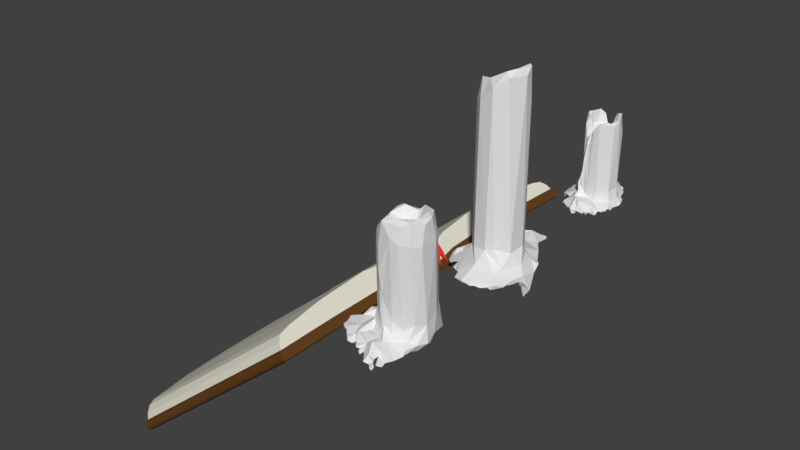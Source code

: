 # Source: SavePoint.blend  (saved by Blender 2.79.0; exported with 4.5.12 LTS)
import bpy
from mathutils import Matrix  # noqa: F401  (used for matrix-valued properties, if any)

bpy.ops.wm.read_factory_settings(use_empty=True)
scene = bpy.context.scene
scene.name = 'Scene'

# ---- collections
col_collection_1 = bpy.data.collections.new('Collection 1'); scene.collection.children.link(col_collection_1)

# ---- materials (node trees are filled in below, after node groups)
mat_book_white = bpy.data.materials.new('Book White')
mat_book_white.alpha_threshold = 0.0
mat_book_white.use_transparent_shadow = False
mat_book_white.diffuse_color = (0.8, 0.7779, 0.6541, 1.0)
mat_book_white.roughness = 0.5
mat_book_white.line_color = (0.0, 0.0, 0.0, 1.0)
mat_red_bookmark = bpy.data.materials.new('Red Bookmark')
mat_red_bookmark.alpha_threshold = 0.0
mat_red_bookmark.use_transparent_shadow = False
mat_red_bookmark.diffuse_color = (0.8, 0.04617, 0.03058, 1.0)
mat_red_bookmark.roughness = 0.5
mat_cover = bpy.data.materials.new('Cover')
mat_cover.alpha_threshold = 0.0
mat_cover.use_transparent_shadow = False
mat_cover.diffuse_color = (0.1282, 0.05448, 0.01491, 1.0)
mat_cover.roughness = 0.5
mat_frontcoverdetail = bpy.data.materials.new('FrontCoverDetail')
mat_frontcoverdetail.alpha_threshold = 0.0
mat_frontcoverdetail.use_transparent_shadow = False
mat_frontcoverdetail.diffuse_color = (0.8, 0.3796, 0.139, 1.0)
mat_frontcoverdetail.roughness = 0.5

# ---- material node trees

# ---- world
world_world = bpy.data.worlds.new('World'); scene.world = world_world
world_world.color = (0.05088, 0.05088, 0.05088)
world_world.use_sun_shadow = False
world_world.sun_shadow_jitter_overblur = 0.0
world_world.cycles.sampling_method = 'MANUAL'

# ---- meshes
me_cylinder_002 = bpy.data.meshes.new('Cylinder.002')
me_cylinder_002.from_pydata([(-0.02804, 0.1973, 0.09853), (-0.01658, 0.2261, 0.08661), (-0.2202, 0.356, -0.2478), (-0.09893, -0.3297, -0.2063), (-0.02967, 0.2094, -0.1974), (-0.2944, 0.2025, -0.2428), (-0.08752, -0.1535, 0.1138), (-0.1144, 0.3943, -0.2133), (-0.0372, 0.2229, -0.1024), (-0.1615, 0.4947, -0.2734), (-0.05647, 0.245, -0.1834), (-0.2772, 0.1696, -0.2597), (-0.4325, -0.0004631, -0.2823), (-0.3779, -0.105, -0.2738), (-0.2689, 0.3107, -0.2533), (-0.3033, 0.1599, -0.2482), (-0.02178, -0.4428, -0.252), (-0.432, 0.08334, -0.282), (-0.2812, 0.2263, -0.2478), (-0.007508, 0.3846, -0.2117), (0.0001664, 0.4889, -0.2524), (-0.1224, -0.2177, -0.1016), (-0.2883, 0.1178, -0.2549), (-0.1068, -0.1596, 0.0666), (-0.1549, 0.1731, -0.2098), (-0.3916, -0.0909, -0.2564), (-0.1851, -0.1966, -0.2195), (0.06191, -0.2144, -0.2178), (-0.1696, -0.1159, -0.2139), (0.03638, 0.4434, -0.2495), (-0.1189, -0.1938, -0.1211), (-0.1116, -0.2056, -0.06668), (-0.4452, 0.04648, -0.2789), (-0.1491, -0.2738, -0.2137), (-0.03492, -0.3705, -0.2098), (-0.198, 0.3912, -0.2577), (-0.1589, -0.1977, -0.141), (-0.3179, 0.07812, -0.215), (-0.1317, 0.5223, -0.2929), (-0.2225, -0.1243, -0.2173), (-0.1022, -0.2077, -0.001561), (-0.3446, 0.1084, -0.2499), (-0.1421, -0.212, -0.1875), (-0.06181, -0.1853, 0.08113), (-0.08616, -0.1918, -0.03671), (-0.0777, -0.2167, -0.2173), (-0.1253, -0.1312, 0.1081), (-0.1656, 0.516, -0.2483), (-0.3688, 0.007465, -0.2678), (-0.01087, 0.2106, -0.07104), (0.1552, 0.2305, -0.2409), (-0.05806, 0.2589, -0.2044), (-0.04727, 0.1976, -0.04555), (-0.05308, 0.2202, -0.1514), (-0.1662, 0.4565, -0.2484), (-0.0893, -0.1886, 0.08559), (-0.1471, -0.1631, -0.1654), (-0.0436, 0.2243, -0.03908), (0.2752, 0.03333, -0.2485), (-0.03625, -0.1248, 0.1376), (0.2478, 0.1173, -0.2434), (-0.3542, -0.001939, -0.2519), (-0.2474, -0.3191, -0.2432), (-0.2702, -0.1644, -0.2524), (-0.2497, -0.2405, -0.2548), (0.1288, -0.08383, 0.2092), (-0.1379, -0.006495, 0.1628), (0.2316, 0.009853, -0.2205), (0.2081, 0.101, -0.2232), (-0.2022, -0.02551, -0.186), (0.1301, -0.05015, 0.1834), (0.04344, -0.1924, 0.2024), (0.09853, 0.1798, -0.2092), (-0.1961, 0.04235, 0.216), (0.02583, 0.1963, 0.1318), (-0.2392, -0.02248, -0.2123), (-0.3215, -0.05173, -0.2546), (0.1773, -0.3662, -0.2636), (0.05734, 0.1637, 0.2231), (-0.3074, -0.06705, -0.2334), (-0.07476, 0.1813, 0.1702), (0.2034, 0.1453, -0.2473), (-0.07823, 0.1848, -0.1636), (0.2477, 0.08963, -0.2681), (0.2756, -0.006941, -0.2544), (0.08468, 0.4249, -0.2485), (0.1169, 0.09302, 0.2352), (-0.008875, 0.01738, 0.1213), (-0.3296, -0.1391, -0.2496), (-0.08467, 0.488, -0.2685), (-0.08831, 0.508, -0.3011), (-0.1419, 0.4912, -0.2951), (-0.116, 0.4986, -0.2818), (0.1286, 0.05894, 0.1601), (-0.03933, 0.5206, -0.2601), (-0.1316, -0.08067, 0.2192), (-0.08844, -0.07434, 0.1491), (-0.1229, 0.06413, 0.1707), (-0.2521, -0.1936, -0.2508), (0.05196, -0.1057, 0.1257), (0.2488, -0.1532, -0.2632), (-0.2435, 0.08167, -0.2151), (-0.03831, -0.197, -0.2113), (-0.09212, -0.1849, -0.1858), (-0.3178, 0.1254, -0.2488), (-0.3479, -0.1399, -0.269), (0.02109, 0.1496, 0.1599), (0.1786, -0.1018, -0.1735), (0.2012, 0.03696, -0.1629), (0.2358, -0.2168, -0.2483), (0.2479, -0.09253, -0.256), (0.2312, -0.3043, -0.2488), (-0.2366, 0.02027, -0.2199), (0.1459, 0.329, -0.2493), (-0.1216, -0.4246, -0.2471), (0.2631, -0.02478, -0.2573), (0.2043, -0.1081, -0.2227), (0.2251, -0.2685, -0.249), (0.1184, -0.4083, -0.248), (0.2427, -0.1857, -0.2487), (-0.01748, 0.4961, -0.2443), (-0.08154, 0.4899, -0.2311), (0.2383, -0.2426, -0.2538), (0.1225, -0.3294, -0.224), (-0.06397, -0.4549, -0.2717), (0.08613, -0.4089, -0.2672), (-0.255, -0.3442, -0.2543), (-0.1506, -0.4134, -0.2546), (0.1853, -0.318, -0.2468), (0.0835, -0.4354, -0.2461), (0.124, 0.3485, -0.2523), (0.06076, -0.4376, -0.2586), (0.1767, -0.3762, -0.2367), (0.07313, -0.1889, -0.1752), (-0.2227, -0.3626, -0.2486), (-0.0875, -0.4556, -0.2469), (-0.3768, 0.1159, -0.2685), (-0.0273, -0.4347, -0.2665), (-0.06542, 0.1927, 0.005132), (-0.04007, 0.1519, 0.1536), (0.1541, 0.1293, -0.1793), (0.1831, 0.08631, 0.1395), (0.1161, -0.1642, 0.2101), (-0.006437, -0.1945, 0.1796), (0.02778, -0.1466, 0.2013), (-0.1037, 0.5018, -0.2471), (-0.1915, -0.02461, 0.2329), (-0.1662, -0.1067, 0.182), (-0.1388, -0.1509, -0.09095), (0.1741, -0.09383, 0.199), (0.142, 0.01691, 0.2167), (-0.02927, 0.4979, -0.2544), (-0.112, 0.09618, 0.2384), (-0.1466, -0.001342, 0.2371), (0.0657, -0.1332, 0.1705), (0.09583, 0.1763, 0.2037), (0.1186, -0.1374, 0.2212), (-0.1393, 0.1471, 0.23), (-0.1782, 0.5014, -0.2613), (0.146, 0.1057, 0.2425), (-0.197, 0.05503, -0.1883), (-0.1446, 0.1428, -0.1656), (-0.0697, 0.1405, 0.2131), (0.1943, -0.01873, 0.2191), (-0.1578, 0.506, -0.2859), (-0.01976, 0.01725, 0.1259), (-0.01766, 0.01715, 0.1834), (-0.01513, 0.01683, 0.1259)], [], [(41, 101, 104), (152, 162, 157), (51, 4, 72), (10, 4, 51), (39, 26, 28), (130, 120, 50), (105, 88, 13), (28, 69, 75), (136, 17, 32), (25, 76, 13), (72, 50, 51), (15, 104, 101), (157, 160, 73), (61, 37, 32), (160, 24, 101), (50, 81, 113), (7, 24, 51), (139, 74, 0), (98, 64, 62), (24, 15, 101), (59, 143, 144), (65, 144, 156), (143, 59, 43), (153, 66, 97), (128, 117, 109), (68, 108, 67), (56, 28, 42), (27, 133, 102), (3, 33, 114), (34, 3, 16), (150, 86, 93), (19, 7, 51), (35, 2, 7), (110, 67, 116), (140, 108, 68), (72, 68, 81), (68, 67, 60), (113, 130, 50), (116, 27, 128), (83, 60, 58), (91, 164, 38), (107, 27, 116), (144, 154, 59), (52, 57, 8), (46, 23, 6), (140, 68, 72), (60, 67, 58), (43, 40, 44), (54, 47, 158), (88, 39, 25), (99, 59, 154), (57, 49, 8), (31, 40, 148), (7, 121, 54), (5, 15, 24), (32, 12, 61), (37, 101, 41), (112, 79, 75), (95, 147, 46), (79, 76, 25), (36, 56, 42), (102, 44, 103), (6, 59, 96), (98, 62, 26), (96, 95, 46), (14, 5, 2), (103, 36, 42), (44, 102, 43), (120, 19, 50), (76, 79, 112), (47, 164, 158), (51, 24, 53), (5, 14, 18), (112, 37, 76), (55, 23, 40), (26, 42, 28), (48, 61, 12), (160, 75, 69), (39, 79, 25), (1, 74, 57), (148, 40, 23), (93, 87, 99), (0, 1, 138), (157, 161, 160), (25, 13, 88), (76, 37, 61), (106, 74, 139), (40, 43, 55), (101, 112, 160), (55, 43, 6), (24, 160, 161), (103, 30, 36), (137, 135, 124), (10, 53, 4), (148, 36, 21), (111, 117, 128), (103, 42, 33), (43, 59, 6), (131, 129, 16), (136, 32, 37), (98, 39, 63), (16, 3, 135), (53, 24, 82), (120, 121, 19), (77, 128, 123), (155, 74, 78), (56, 148, 28), (120, 130, 29), (118, 34, 129), (126, 134, 62), (45, 103, 33), (54, 35, 7), (132, 123, 118), (3, 114, 135), (8, 53, 82), (114, 33, 134), (27, 34, 123), (123, 128, 27), (93, 86, 78), (159, 150, 163), (106, 139, 87), (22, 104, 15), (70, 150, 93), (88, 63, 39), (33, 42, 26), (106, 78, 74), (98, 26, 39), (56, 36, 148), (0, 80, 139), (78, 159, 155), (93, 78, 106), (164, 47, 38), (23, 55, 6), (152, 139, 162), (162, 139, 80), (101, 37, 112), (8, 49, 4), (53, 8, 4), (58, 67, 115), (74, 1, 0), (60, 81, 68), (62, 134, 26), (114, 134, 127), (94, 121, 120), (109, 119, 116), (67, 108, 116), (115, 84, 58), (50, 19, 51), (109, 116, 128), (7, 5, 24), (53, 10, 51), (120, 29, 20), (26, 134, 33), (75, 39, 28), (24, 161, 82), (82, 52, 8), (21, 36, 30), (38, 145, 92), (97, 87, 139), (87, 97, 96), (34, 16, 129), (44, 30, 103), (123, 34, 118), (110, 116, 119), (3, 45, 33), (138, 80, 0), (152, 97, 139), (45, 3, 34), (90, 94, 151), (96, 97, 66), (153, 97, 152), (102, 103, 45), (153, 95, 96), (66, 153, 96), (20, 151, 120), (6, 96, 46), (90, 121, 94), (34, 27, 45), (96, 59, 87), (59, 99, 87), (31, 21, 30), (137, 16, 135), (44, 31, 30), (23, 46, 148), (52, 138, 57), (40, 31, 44), (154, 144, 65), (148, 46, 147), (77, 123, 132), (37, 41, 136), (70, 154, 65), (85, 29, 130), (77, 132, 118), (75, 79, 39), (70, 93, 99), (99, 154, 70), (122, 109, 117), (93, 106, 87), (21, 31, 148), (27, 102, 45), (7, 2, 5), (110, 119, 100), (115, 67, 110), (125, 118, 129), (107, 133, 27), (75, 160, 112), (50, 72, 81), (116, 108, 107), (121, 7, 19), (15, 5, 11), (163, 107, 108), (82, 138, 52), (9, 158, 164), (4, 49, 72), (161, 138, 82), (162, 80, 157), (138, 157, 80), (102, 71, 143), (149, 107, 163), (133, 107, 142), (148, 147, 28), (155, 72, 74), (138, 161, 157), (89, 121, 90), (43, 102, 143), (121, 145, 47), (74, 49, 57), (133, 71, 102), (146, 95, 153), (72, 155, 140), (159, 78, 86), (149, 142, 107), (153, 152, 146), (146, 157, 73), (57, 138, 1), (150, 70, 65), (163, 108, 141), (95, 146, 147), (141, 108, 140), (156, 149, 65), (73, 160, 69), (74, 72, 49), (71, 156, 144), (143, 71, 144), (159, 86, 150), (65, 149, 163), (142, 156, 71), (150, 65, 163), (120, 151, 94), (89, 145, 121), (149, 156, 142), (133, 142, 71), (141, 159, 163), (141, 140, 155), (155, 159, 141), (146, 73, 69), (146, 69, 28), (146, 28, 147), (152, 157, 146), (121, 47, 54), (145, 38, 47), (92, 91, 38), (166, 167, 165), (166, 165, 167)])
me_cylinder_002.use_remesh_preserve_volume = False
me_cylinder_002.use_remesh_preserve_attributes = False
me_cylinder_002.use_mirror_vertex_groups = False
me_cylinder_002.update()
me_cylinder_001 = bpy.data.meshes.new('Cylinder.001')
me_cylinder_001.from_pydata([(-0.3219, -0.01418, -1.008), (-0.1269, -0.1033, 0.7836), (-0.05465, 0.2417, -0.858), (0.09453, -0.1203, 0.8882), (-0.08654, -0.1809, 0.615), (-0.1994, 0.01675, 0.4447), (-0.1781, -0.04769, 0.7183), (0.1522, 0.0794, 0.9104), (0.1828, 0.05495, 0.9078), (0.1335, -0.144, 0.8433), (-0.1736, -0.0982, 0.5543), (-0.01831, -0.2708, -0.9013), (0.2849, -0.04678, -1.23), (0.1856, -0.3874, -0.9997), (0.1571, -0.2793, -0.9302), (0.1798, -0.2058, -0.9078), (-0.00196, -0.06352, 0.5846), (-0.1348, 0.03121, 0.679), (0.1232, 0.142, 0.8099), (-0.04312, -0.07754, 0.6117), (0.1532, -0.06625, 0.9125), (0.03586, -0.09867, 0.6981), (0.276, -0.2214, -0.9809), (-0.03772, -0.1331, 0.803), (0.1932, 0.09693, -0.867), (-0.3394, -0.07004, -0.9725), (-0.2908, -0.1803, -1.04), (-0.06846, 0.07053, 0.5746), (-0.1305, -0.04449, 0.752), (0.05558, 0.1873, 0.6376), (-0.1799, 0.2019, 0.2081), (-0.2134, 0.03294, -0.02714), (0.1995, 0.04141, -0.7768), (0.2429, -0.03022, -0.9221), (0.01925, 0.2055, -0.8397), (0.01636, 0.3659, -0.9582), (0.08352, -0.1819, -0.757), (0.186, 0.07091, 0.5901), (-0.1026, 0.1957, 0.4163), (-0.145, 0.2024, -0.3088), (-0.15, 0.1965, 0.05329), (-0.06609, 0.2535, -0.8858), (0.1042, 0.1642, 0.6793), (0.04695, 0.1406, 0.6652), (-0.168, 0.1727, -0.01215), (-0.1729, 0.08403, 0.5678), (-0.1362, 0.2045, -0.5543), (-0.1222, 0.2294, -0.7178), (-0.08271, 0.1933, -0.8848), (-0.1762, 0.2182, 0.3038), (-0.172, 0.1825, 0.4284), (-0.03159, 0.201, 0.4348), (-0.1654, 0.1186, 0.5126), (-0.1033, 0.1193, 0.5494), (-0.0363, 0.1597, 0.6175), (-0.164, 0.1291, 0.4474), (-0.09567, 0.1889, 0.5348), (-0.1547, 0.1302, -0.3114), (-0.1496, 0.2021, -0.1245), (0.04228, 0.2246, -0.8889), (-0.1769, 0.04554, 0.5608), (-0.2135, 0.06281, 0.2049), (-0.1822, 0.07789, 0.03591), (-0.1919, 0.08764, 0.2355), (-0.1943, 0.1059, 0.3511), (-0.2149, 0.04596, 0.4733), (-0.04237, 0.2054, -0.353), (-0.0438, 0.3445, -0.9176), (-0.1265, 0.1585, -0.7643), (-0.1861, -0.08442, -0.8447), (-0.2103, 0.03837, -0.8536), (-0.1919, 0.05984, -0.8655), (-0.1619, 0.1207, -0.868), (0.08211, 0.5603, -0.9782), (0.09398, 0.5144, -0.9901), (0.1332, 0.1668, -0.886), (0.2157, 0.2412, -0.9993), (0.1914, 0.2829, -1.001), (0.1785, 0.3042, -0.9719), (-0.05172, 0.4782, -0.9501), (-0.1503, 0.417, -0.9915), (0.09615, 0.4184, -0.9699), (-0.09698, 0.3433, -0.9609), (0.06283, 0.552, -0.9901), (-0.01516, 0.4457, -0.9919), (-0.02554, 0.5197, -0.9378), (-0.01069, 0.4623, -0.9779), (0.09142, 0.4357, -0.9883), (0.1042, 0.5355, -0.985), (-0.05369, 0.4568, -0.9818), (0.02789, 0.5647, -0.9835), (0.01014, 0.5272, -1.003), (0.09415, 0.5453, -0.9974), (0.03482, 0.4952, -0.9963), (-0.008366, 0.4778, -0.9579), (-0.07601, 0.4913, -0.9412), (-0.1721, 0.3045, -0.9952), (-0.1822, 0.1469, -0.9277), (-0.3708, -0.07995, -1.016), (-0.2901, -0.03262, -0.9515), (-0.2694, 0.1219, -0.9459), (-0.3286, -0.1467, -1.079), (-0.1868, 0.07365, 0.3757), (-0.2511, 0.1142, -1.019), (-0.274, 0.1373, -0.9747), (-0.2432, 0.159, -0.9909), (-0.2192, 0.1589, -0.9962), (-0.1053, 0.2493, -0.9615), (-0.2207, 0.2075, -1.005), (-0.1962, 0.2257, -0.988), (-0.2776, 0.09536, -1.012), (-0.318, 0.02914, -1.064), (-0.2731, 0.08858, -1.039), (-0.1335, 0.4563, -0.9941), (-0.1939, 0.3611, -0.9958), (-0.1958, 0.2495, -1.0), (-0.1845, 0.3409, -0.9587), (-0.1304, 0.09394, 0.575), (-0.103, 0.4937, -0.9828), (-0.0764, 0.5028, -1.009), (-0.07241, 0.5421, -0.9911), (0.1244, 0.3867, -0.9987), (0.1701, 0.3202, -0.9871), (0.2815, 0.1136, -1.034), (0.2898, 0.1407, -0.9793), (0.2883, 0.09457, -1.035), (0.3089, 0.05378, -1.014), (0.2761, -0.2769, -0.9907), (0.2779, -0.2459, -1.008), (0.1811, -0.09726, -0.8045), (0.285, -0.1042, -1.083), (0.3087, -0.1007, -0.9725), (0.2297, 0.1234, -0.9497), (0.3131, -0.1025, -1.04), (0.2704, 0.06279, -1.044), (0.2887, -0.1555, -1.027), (0.266, -0.1405, -1.032), (0.2693, -0.0712, -1.099), (0.3421, -0.0499, -1.131), (0.257, 0.08325, -1.038), (0.2895, -0.1193, -1.041), (0.2898, 0.06197, -1.039), (0.2726, 0.03274, -1.077), (0.2835, 0.01198, -1.101), (0.2884, -0.08161, -1.093), (0.3093, -0.0001784, -1.186), (0.2814, -0.002991, -1.127), (0.2831, -0.06518, -1.163), (0.2891, 0.01013, -1.183), (0.2749, 0.1552, -1.004), (-0.3663, -0.09316, -1.115), (0.2413, 0.1993, -0.9952), (0.2044, 0.2601, -0.9899), (-0.3353, -0.1208, -1.019), (-0.2246, -0.2018, -0.9984), (-0.3458, -0.02467, -1.101), (-0.3376, 0.002043, -1.081), (-0.3111, -0.1766, -1.064), (-0.2588, -0.1859, -1.015), (-0.1901, -0.1756, -0.9507), (0.01632, -0.1996, -0.7864), (-0.1026, -0.1747, -0.8105), (-0.05473, 0.4339, -0.9553), (-0.2097, -0.2391, -1.01), (-0.2066, 0.06095, -0.3557), (-0.1902, -0.2616, -0.9986), (-0.1084, -0.3782, -0.996), (-0.0939, -0.4236, -0.9946), (-0.1657, -0.324, -0.993), (-0.131, -0.3433, -0.9728), (-0.2093, -0.2445, -0.9878), (-0.1965, -0.3032, -0.9927), (-0.02013, -0.4438, -1.0), (-0.005775, -0.4588, -0.9729), (0.06192, -0.444, -1.002), (0.0334, -0.4448, -0.9942), (-0.1184, -0.3519, -0.9858), (0.09479, -0.4323, -0.9946), (0.2226, -0.3618, -0.9755), (0.1436, -0.4213, -1.002), (0.03379, -0.4409, -0.9755), (0.2027, -0.3719, -1.021), (0.267, -0.2943, -1.007), (-0.2264, -0.06034, -0.9194), (-0.2898, -0.08655, -0.9876), (-0.2082, 0.06911, 0.0666), (-0.3681, -0.1354, -1.073), (0.008415, 0.02962, 0.5916), (0.1468, -0.1361, -0.7041), (0.09302, 0.00334, 0.679), (-0.2828, 0.02724, -0.9451), (0.1991, -0.02024, 0.8477), (0.03131, -0.1971, 0.743), (0.01011, 0.01332, 0.5807), (0.01139, 0.01805, 0.7636), (0.008994, 0.007466, 0.7636)], [], [(3, 23, 192), (37, 42, 18), (4, 23, 1), (10, 1, 6), (9, 20, 3), (4, 192, 23), (8, 20, 191), (8, 37, 18), (37, 8, 191), (36, 9, 192), (3, 21, 23), (19, 23, 21), (6, 60, 10), (188, 36, 129), (1, 10, 4), (6, 28, 17), (60, 6, 17), (189, 3, 20), (3, 192, 9), (43, 42, 29), (8, 7, 20), (129, 191, 9), (43, 18, 42), (27, 17, 19), (28, 6, 1), (7, 189, 20), (23, 19, 17), (19, 21, 16), (191, 20, 9), (189, 7, 43), (21, 3, 189), (23, 17, 28), (18, 7, 8), (16, 187, 27), (189, 16, 21), (43, 7, 18), (27, 19, 16), (60, 5, 10), (1, 23, 28), (69, 5, 31), (180, 178, 14), (34, 39, 66), (66, 51, 29), (15, 160, 14), (32, 129, 33), (14, 160, 11), (188, 9, 36), (180, 14, 11), (9, 188, 129), (40, 58, 44), (15, 36, 160), (15, 129, 36), (191, 32, 37), (55, 50, 49), (66, 40, 38), (38, 51, 66), (37, 32, 75), (2, 35, 67), (44, 58, 39), (30, 40, 44), (27, 54, 56), (4, 161, 160), (51, 38, 56), (53, 50, 55), (56, 29, 51), (75, 59, 34), (54, 43, 29), (39, 34, 47), (56, 38, 50), (44, 39, 57), (45, 61, 65), (30, 49, 40), (66, 39, 58), (53, 27, 56), (46, 39, 47), (17, 27, 117), (57, 46, 47), (160, 192, 4), (161, 4, 10), (75, 32, 24), (24, 32, 33), (57, 68, 72), (58, 40, 66), (53, 56, 50), (34, 29, 75), (56, 54, 29), (38, 49, 50), (36, 192, 160), (55, 57, 62), (27, 43, 54), (34, 66, 29), (2, 59, 35), (42, 75, 29), (47, 34, 2), (68, 48, 72), (37, 75, 42), (53, 117, 27), (5, 69, 10), (117, 53, 52), (117, 45, 60), (117, 60, 17), (45, 65, 60), (61, 5, 65), (45, 52, 102), (183, 70, 190), (57, 72, 71), (10, 69, 161), (41, 82, 107), (62, 164, 31), (82, 116, 107), (67, 162, 41), (67, 41, 2), (71, 190, 70), (107, 48, 41), (48, 97, 72), (64, 102, 52), (31, 5, 185), (45, 117, 52), (63, 55, 62), (52, 55, 64), (97, 190, 72), (102, 61, 45), (69, 70, 183), (190, 71, 72), (0, 100, 111), (92, 73, 88), (84, 89, 86), (78, 35, 59), (78, 81, 35), (87, 78, 121), (24, 132, 75), (151, 78, 75), (132, 151, 75), (152, 77, 78), (152, 78, 151), (78, 59, 75), (76, 152, 151), (141, 125, 126), (151, 124, 149), (35, 81, 85), (121, 78, 122), (162, 79, 95), (102, 63, 61), (114, 116, 80), (41, 162, 82), (113, 80, 118), (81, 78, 87), (65, 5, 60), (67, 35, 162), (111, 100, 110), (104, 105, 110), (85, 79, 35), (79, 85, 95), (81, 88, 90), (81, 90, 85), (92, 88, 74), (120, 85, 90), (120, 118, 95), (88, 81, 87), (73, 83, 90), (91, 93, 94), (74, 88, 87), (73, 90, 88), (119, 91, 94), (80, 162, 95), (96, 109, 114), (109, 107, 116), (107, 109, 100), (100, 190, 97), (190, 99, 183), (25, 184, 99), (184, 153, 183), (99, 190, 25), (98, 156, 150), (186, 101, 157), (103, 110, 105), (108, 106, 105), (104, 100, 105), (100, 97, 107), (0, 111, 156), (110, 112, 111), (190, 100, 0), (100, 104, 110), (100, 109, 108), (108, 105, 100), (115, 109, 96), (114, 109, 116), (69, 31, 164), (95, 118, 80), (116, 82, 80), (80, 82, 162), (85, 120, 95), (77, 122, 78), (149, 126, 125), (123, 149, 125), (126, 149, 124), (109, 115, 108), (126, 33, 131), (132, 126, 124), (139, 125, 134), (126, 131, 138), (133, 131, 22), (135, 22, 128), (22, 131, 33), (127, 128, 22), (14, 22, 33), (14, 33, 15), (182, 127, 178), (178, 127, 14), (135, 136, 140), (140, 133, 135), (22, 14, 127), (144, 133, 130), (130, 133, 140), (69, 11, 161), (143, 142, 141), (48, 2, 41), (133, 22, 135), (134, 125, 141), (132, 33, 126), (131, 133, 138), (138, 133, 144), (145, 148, 143), (145, 126, 138), (63, 64, 55), (141, 126, 145), (137, 147, 144), (12, 138, 144), (143, 141, 145), (138, 12, 145), (145, 12, 148), (12, 144, 147), (186, 157, 26), (101, 186, 150), (132, 124, 151), (153, 186, 26), (154, 159, 153), (153, 26, 154), (158, 154, 26), (71, 164, 57), (98, 25, 0), (49, 38, 40), (156, 155, 150), (159, 169, 11), (11, 69, 159), (160, 161, 11), (173, 169, 176), (169, 173, 11), (63, 62, 185), (168, 169, 159), (190, 0, 25), (166, 167, 176), (102, 64, 63), (187, 43, 27), (168, 159, 170), (52, 53, 55), (47, 68, 57), (170, 171, 168), (170, 154, 163), (70, 164, 71), (2, 48, 47), (171, 170, 165), (61, 185, 5), (63, 185, 61), (98, 186, 153), (189, 187, 16), (185, 62, 31), (173, 180, 11), (172, 173, 167), (24, 33, 132), (175, 173, 172), (143, 148, 146), (176, 167, 173), (183, 159, 69), (183, 153, 159), (129, 15, 33), (174, 180, 175), (173, 175, 180), (179, 180, 177), (177, 180, 174), (178, 180, 179), (55, 49, 30), (179, 13, 178), (181, 178, 13), (178, 181, 182), (46, 57, 39), (55, 44, 57), (55, 30, 44), (97, 48, 107), (43, 187, 189), (79, 162, 35), (59, 2, 34), (47, 48, 68), (176, 169, 168), (170, 159, 154), (98, 153, 25), (98, 150, 186), (156, 98, 0), (184, 25, 153), (32, 191, 129), (183, 99, 184), (69, 164, 70), (62, 57, 164), (194, 195, 193), (195, 194, 193)])
me_cylinder_001.use_remesh_preserve_volume = False
me_cylinder_001.use_remesh_preserve_attributes = False
me_cylinder_001.use_mirror_vertex_groups = False
me_cylinder_001.update()
me_cylinder = bpy.data.meshes.new('Cylinder')
me_cylinder.from_pydata([(0.4619, -0.9127, -0.113), (-0.8142, -0.1129, -0.9873), (-0.5555, -0.356, 0.9398), (-0.979, -0.2529, -0.5427), (0.6154, -0.6224, 0.8402), (-0.4637, -0.9089, -0.5457), (-0.5424, -0.6997, 0.8891), (-0.1693, -0.9943, -0.6642), (0.9579, -0.325, 0.5985), (0.2121, -0.9945, -0.3192), (-0.8823, 0.2447, 0.8941), (-0.8302, -0.1991, 0.9204), (-0.03093, 0.9776, 0.7264), (-0.9863, -0.2, 0.6123), (0.8151, 0.6138, 0.3446), (-0.3188, 0.943, 0.6508), (-0.886, -0.4367, 0.6379), (0.7374, 0.7026, 0.4791), (0.8225, 0.6, 0.09933), (0.9742, -0.5426, 0.3069), (0.9713, 0.3971, 0.2537), (0.3946, 0.8225, 0.8962), (-0.07954, 0.6705, 0.9618), (-0.9077, 0.4241, 0.5959), (-0.638, 0.7664, 0.6331), (0.9153, -0.6934, -0.002898), (-0.6061, 0.6239, 0.9569), (-0.3483, 0.8157, 0.9092), (-0.6679, -0.7388, 0.6087), (0.2838, -0.3304, 0.7001), (0.9959, 0.2602, 0.1551), (-0.6322, 0.2812, 0.9553), (-0.8343, -0.8218, -0.9551), (-0.1708, 0.3687, 0.7743), (0.3214, 0.6265, 0.9382), (0.4321, 0.9884, 0.1478), (0.4748, 0.9203, 0.5279), (1.013, 0.192, -0.5947), (0.7024, -1.089, -0.9849), (0.3566, 0.9454, -0.2611), (0.2559, 1.085, -0.7385), (0.8889, 0.4502, 0.5945), (-0.7184, 0.3972, -1.008), (-1.027, -0.0776, -0.8564), (-0.7243, -0.877, -0.9641), (0.4424, -0.4833, 0.8803), (0.6532, 0.08145, 0.7568), (-0.1115, -1.188, -0.9026), (-0.323, -0.1237, 0.7333), (0.5182, 0.8712, -0.1166), (0.4114, 0.9918, -0.4781), (0.7766, 0.6418, -0.1742), (0.2573, -1.079, -0.9084), (-0.1979, -0.6952, 0.92), (0.5397, 0.4375, 0.7957), (0.961, 0.2951, 0.6512), (0.2988, 0.2171, 0.6907), (-0.8651, -0.2742, -0.9654), (-0.535, 0.07859, 0.8775), (0.7642, 0.5278, 0.7303), (0.9256, 0.1245, 0.6527), (0.005362, -1.03, -0.737), (1.119, -0.6196, -0.9763), (-0.01603, -0.6061, 0.8256), (-0.1133, -1.085, -0.9811), (0.963, 0.3167, 0.088), (0.9399, 0.3846, -0.2852), (-1.138, 0.4385, -0.8887), (0.9582, 0.2913, 0.3591), (-0.9863, 0.2902, -0.6492), (0.9902, 0.231, 0.4275), (-0.736, -0.7185, -0.5306), (0.3843, -1.084, -0.1999), (0.8249, 0.5863, -0.4395), (0.8006, -0.6032, -0.3188), (0.7755, 0.5747, 0.6522), (0.7491, 0.6349, 0.6715), (1.052, 0.1967, -0.697), (-0.1156, -0.3583, 0.7091), (0.9597, -0.2839, -0.6172), (0.1609, -1.071, -0.9721), (0.511, -0.8946, -0.7431), (-0.7658, 0.6609, -0.6169), (-0.5511, -0.9978, -0.9771), (-0.6215, -1.075, -0.9605), (0.3071, -1.034, -0.9904), (1.45, -0.4002, -0.9646), (0.7947, 0.7698, -0.8172), (0.7315, 1.02, -0.8463), (1.851, 0.7819, -0.8667), (1.759, -0.06086, -0.9436), (1.694, 0.6529, -0.978), (1.648, 0.3689, -0.9909), (1.248, 0.1874, -0.7965), (1.461, 0.1417, -0.8051), (1.331, -0.2117, -0.8596), (1.644, 0.006753, -0.9904), (-0.4929, 0.8985, -0.6822), (1.501, 1.329, -0.9287), (1.12, 0.3845, -0.8489), (1.706, 0.4379, -0.9482), (0.8423, -0.3624, 0.7317), (-0.09658, 1.53, -0.7758), (0.7971, -0.8064, -0.3908), (0.9026, -0.4442, 0.1134), (0.805, 1.806, -0.8659), (-0.6107, 2.45, -0.847), (-0.1172, 1.887, -0.9004), (1.011, -0.4757, 0.3201), (0.963, -0.5411, 0.67), (-0.1519, 2.002, -0.7501), (-0.3235, 1.866, -0.8912), (-0.2965, -0.948, 0.6265), (0.3409, 1.816, -0.805), (0.04066, 1.908, -0.707), (-0.1339, 1.093, -0.7413), (0.8601, 1.765, -0.9211), (1.203, 1.798, -0.9233), (1.276, 1.707, -0.8526), (1.512, 1.445, -0.8894), (1.497, 1.404, -0.829), (1.762, 1.072, -0.8711), (1.7, 1.357, -0.8937), (1.591, 1.342, -0.9254), (1.472, -0.4903, -0.9717), (0.787, 1.344, -0.8127), (1.646, 1.067, -0.9503), (0.9286, -0.5473, -0.754), (0.6303, 1.512, -0.8387), (1.485, -0.2474, -0.9708), (0.802, -0.5863, 0.6293), (1.61, -0.08782, -0.9861), (1.109, 1.876, -0.8317), (0.1765, 1.311, -0.8048), (1.153, -0.6116, -0.9165), (-0.9403, 0.5052, -0.9638), (-0.08681, 1.002, -0.5719), (0.6325, 1.52, -0.8376), (-0.8097, 0.5114, -0.9917), (0.9358, -0.344, -0.7182), (-0.8548, 1.289, -0.8435), (1.834, 0.7481, -0.9216), (-0.9074, 0.7345, -0.9805), (-0.9163, 1.071, -0.8947), (-0.7142, 0.961, -0.808), (1.279, -0.5121, -0.9795), (0.6267, 1.494, -0.841), (-1.061, 0.1981, -0.9511), (0.6257, -0.7865, -0.393), (0.8105, -0.7015, -0.7219), (0.2029, 2.12, -0.8395), (0.3266, 1.958, -0.8905), (0.7151, -0.7258, -0.07334), (0.5862, 2.078, -0.8487), (-0.5413, 2.531, -0.8475), (1.667, 1.386, -0.8255), (-0.3192, 1.901, -0.7853), (-0.3569, 2.07, -0.8289), (-0.2486, 1.904, -0.8647), (-0.4541, 2.632, -0.8618), (0.1336, 2.051, -0.8972), (0.7088, 1.828, -0.9096), (0.896, 1.57, -0.7737), (-0.3093, 2.013, -0.8639), (-0.1259, 2.109, -0.9047), (1.007, 1.592, -0.8263), (-0.1921, 2.06, -0.9016), (-0.3164, 2.231, -0.8373), (-0.03469, 2.14, -0.8783), (-0.1211, 2.578, -0.8268), (-0.07343, -0.8334, 0.8053), (-0.7213, 2.359, -0.8612), (-0.2206, 2.215, -0.8511), (-0.001545, 2.21, -0.863), (-0.1494, 2.339, -0.7767), (0.2657, 2.104, -0.8726), (0.603, 1.994, -0.8876), (0.8937, 1.921, -0.8798), (0.7294, 1.875, -0.8503), (-0.4589, 2.11, -0.8767), (-0.9027, 1.512, -0.8822), (-0.2545, 1.298, -0.8131), (0.2213, -1.136, 0.3313), (1.078, 1.819, -0.9256), (0.2362, 2.306, -0.8493), (-0.4299, 2.459, -0.8627), (-0.9735, 0.8321, -0.8581), (-0.4219, 2.455, -0.821), (-0.879, 1.33, -0.8966), (0.3996, 2.183, -0.8531), (-0.5084, 2.425, -0.856), (-0.673, 2.149, -0.8612), (0.3869, -0.9772, -0.4006), (1.074, 1.903, -0.8977), (-0.4964, 2.52, -0.8659), (-0.2664, 2.169, -0.8646), (-0.4836, 2.704, -0.8455), (-0.3076, 2.532, -0.8454), (0.01195, 2.376, -0.8413), (0.3245, 2.173, -0.8327), (0.4396, 2.035, -0.86), (0.9963, 1.99, -0.8421), (-0.7734, 1.862, -0.8845), (-0.5266, 2.639, -0.879), (-0.4696, 2.678, -0.7996), (-0.8744, 1.045, -0.9299), (0.8381, -0.5642, 0.298), (0.7461, -0.4739, 0.8128), (0.2069, 1.064, -0.6815), (0.9246, 0.7076, -0.7927), (0.8149, 0.6234, -0.5744), (0.8834, 0.49, -0.6823), (0.8918, 1.076, -0.767), (1.135, 1.132, -0.8078), (1.055, 0.0836, -0.7655), (1.004, -0.1578, -0.7018), (1.177, -0.2803, -0.8068), (1.46, -0.2963, -0.9295), (1.466, 0.6014, -0.8286), (0.02256, -0.9813, 0.4718), (0.1117, -1.052, -0.2148), (0.1376, -0.9946, 0.71), (0.2621, -1.045, 0.5897), (0.2836, -0.9134, 0.5951), (0.2702, -1.065, 0.03418), (0.277, -0.9609, 0.2939), (0.205, -0.7467, 0.8059), (0.07296, -1.091, -0.4334), (0.7622, -0.09342, 0.786), (0.0355, -0.05532, 0.6865), (0.0852, -0.02852, 0.6865), (0.07316, -0.07126, 0.8471)], [], [(3, 16, 13), (23, 82, 69), (23, 69, 13), (16, 3, 71), (8, 215, 70), (24, 82, 23), (3, 13, 69), (8, 79, 215), (97, 24, 15), (136, 15, 12), (49, 36, 17), (12, 39, 136), (39, 12, 35), (23, 10, 26), (29, 46, 56), (23, 26, 24), (11, 2, 31), (53, 63, 78), (53, 6, 112), (28, 16, 71), (130, 4, 223), (223, 4, 226), (22, 31, 33), (13, 11, 10), (11, 31, 10), (6, 11, 16), (56, 78, 29), (78, 56, 33), (2, 11, 6), (31, 22, 26), (29, 78, 63), (60, 8, 70), (26, 10, 31), (45, 228, 29), (13, 16, 11), (4, 45, 226), (21, 34, 54), (21, 54, 59), (24, 26, 27), (2, 6, 53), (34, 22, 54), (54, 22, 33), (112, 170, 53), (26, 22, 27), (6, 16, 28), (210, 49, 17), (78, 33, 48), (36, 12, 21), (24, 27, 15), (228, 46, 29), (45, 29, 63), (23, 13, 10), (12, 27, 21), (12, 15, 27), (112, 28, 5), (5, 28, 71), (112, 5, 7), (28, 112, 6), (76, 36, 21), (208, 136, 39), (40, 210, 87), (40, 50, 210), (209, 211, 77), (208, 50, 40), (139, 104, 74), (206, 0, 152), (0, 148, 152), (0, 223, 225), (174, 169, 197), (174, 197, 187), (154, 187, 204), (154, 196, 203), (183, 201, 193), (193, 201, 132), (105, 177, 116), (184, 150, 199), (159, 196, 197), (196, 204, 197), (191, 202, 156), (201, 183, 177), (150, 184, 175), (197, 172, 185), (179, 157, 163), (189, 184, 199), (171, 191, 106), (178, 176, 153), (200, 151, 189), (199, 150, 189), (169, 174, 198), (224, 72, 0), (154, 204, 196), (191, 157, 106), (153, 176, 200), (169, 198, 197), (143, 186, 140), (197, 198, 172), (106, 157, 190), (167, 185, 172), (197, 204, 187), (202, 180, 181), (198, 173, 172), (187, 185, 167), (190, 157, 179), (189, 175, 184), (143, 205, 142), (101, 109, 8), (154, 194, 187), (157, 195, 163), (105, 201, 177), (175, 160, 150), (198, 150, 173), (9, 224, 220), (156, 110, 157), (201, 165, 132), (178, 153, 113), (109, 108, 8), (172, 168, 164), (167, 172, 195), (103, 152, 148), (158, 163, 107), (178, 105, 161), (189, 113, 200), (174, 150, 198), (172, 173, 168), (202, 181, 156), (118, 117, 132), (140, 186, 144), (189, 150, 113), (74, 104, 25), (167, 110, 174), (19, 206, 25), (181, 180, 140), (157, 110, 167), (113, 174, 114), (185, 187, 194), (108, 109, 19), (162, 213, 165), (113, 162, 178), (161, 176, 178), (130, 207, 4), (167, 195, 157), (39, 50, 208), (39, 35, 49), (134, 149, 38), (140, 188, 143), (147, 67, 142), (105, 162, 165), (117, 193, 132), (67, 69, 186), (142, 135, 147), (118, 132, 165), (138, 147, 135), (138, 42, 147), (143, 142, 186), (120, 118, 165), (75, 17, 76), (105, 165, 201), (208, 102, 115), (186, 142, 67), (187, 167, 174), (149, 148, 81), (219, 182, 221), (208, 115, 136), (102, 208, 133), (139, 149, 127), (59, 75, 76), (225, 223, 222), (74, 149, 139), (113, 150, 174), (189, 151, 175), (110, 114, 174), (114, 102, 133), (19, 25, 108), (158, 111, 163), (220, 224, 219), (200, 113, 153), (162, 113, 125), (25, 206, 152), (160, 173, 150), (74, 25, 103), (104, 8, 108), (140, 180, 188), (0, 72, 192), (102, 114, 156), (114, 110, 156), (104, 108, 25), (59, 76, 21), (219, 221, 170), (156, 157, 191), (166, 163, 195), (156, 181, 102), (221, 182, 222), (192, 81, 148), (149, 103, 148), (88, 212, 125), (181, 115, 102), (97, 181, 144), (49, 50, 39), (9, 72, 224), (123, 119, 122), (155, 122, 119), (121, 89, 122), (129, 217, 86), (124, 217, 216), (36, 76, 17), (133, 88, 125), (92, 91, 100), (40, 133, 208), (93, 94, 218), (125, 212, 162), (47, 61, 7), (7, 61, 227), (87, 88, 40), (90, 94, 217), (209, 212, 88), (97, 15, 136), (136, 115, 97), (97, 115, 181), (144, 181, 140), (214, 95, 93), (131, 90, 129), (162, 212, 213), (89, 213, 218), (217, 124, 86), (98, 117, 119), (155, 119, 120), (49, 35, 36), (119, 123, 98), (155, 121, 122), (120, 165, 213), (89, 141, 122), (114, 133, 113), (95, 216, 217), (121, 155, 120), (120, 119, 118), (146, 137, 128), (91, 141, 100), (218, 213, 99), (141, 126, 122), (93, 218, 99), (121, 213, 89), (133, 40, 88), (122, 126, 123), (128, 137, 146), (141, 89, 100), (133, 125, 113), (209, 88, 87), (96, 92, 90), (120, 213, 121), (216, 134, 124), (96, 90, 131), (89, 218, 100), (90, 92, 100), (129, 90, 217), (62, 145, 134), (64, 47, 83), (124, 134, 145), (144, 186, 69), (17, 51, 210), (17, 14, 18), (61, 9, 227), (134, 38, 62), (219, 224, 182), (52, 38, 81), (91, 126, 141), (64, 80, 47), (225, 182, 224), (41, 75, 59), (60, 55, 228), (37, 65, 215), (59, 54, 55), (222, 226, 221), (213, 212, 209), (77, 214, 93), (215, 214, 37), (211, 37, 77), (80, 85, 52), (38, 52, 85), (52, 81, 61), (44, 84, 32), (94, 93, 95), (66, 41, 20), (215, 95, 214), (109, 207, 130), (216, 95, 215), (134, 216, 139), (211, 209, 210), (147, 1, 57), (22, 34, 21), (94, 95, 217), (59, 55, 41), (218, 94, 100), (71, 84, 5), (37, 66, 65), (100, 94, 90), (80, 52, 47), (56, 54, 33), (182, 225, 222), (211, 210, 73), (206, 109, 130), (32, 43, 57), (14, 17, 41), (47, 5, 84), (74, 103, 149), (79, 8, 104), (2, 58, 31), (58, 48, 33), (101, 228, 207), (206, 130, 0), (209, 87, 210), (130, 223, 0), (144, 82, 97), (41, 55, 20), (47, 84, 83), (68, 20, 55), (75, 41, 17), (33, 31, 58), (58, 2, 48), (178, 162, 105), (19, 109, 206), (9, 192, 72), (9, 81, 192), (51, 73, 210), (41, 66, 18), (27, 22, 21), (18, 51, 17), (82, 24, 97), (73, 51, 18), (18, 14, 41), (45, 207, 228), (226, 45, 63), (78, 48, 2), (73, 18, 66), (112, 219, 170), (209, 99, 213), (226, 63, 170), (170, 63, 53), (82, 144, 69), (220, 7, 227), (209, 77, 99), (8, 60, 228), (228, 55, 54), (30, 20, 68), (2, 53, 78), (47, 52, 61), (99, 77, 93), (66, 20, 65), (20, 30, 65), (54, 46, 228), (70, 55, 60), (221, 226, 170), (3, 69, 43), (69, 67, 43), (127, 134, 139), (215, 79, 216), (37, 211, 73), (139, 216, 79), (119, 117, 118), (30, 215, 65), (35, 12, 36), (54, 56, 46), (30, 70, 215), (70, 30, 68), (149, 134, 127), (68, 55, 70), (139, 79, 104), (103, 25, 152), (4, 207, 45), (101, 8, 228), (210, 50, 49), (71, 32, 84), (223, 226, 222), (224, 0, 225), (219, 112, 7), (9, 220, 227), (220, 219, 7), (43, 67, 147), (81, 9, 61), (32, 71, 3), (38, 149, 81), (32, 3, 43), (214, 77, 37), (37, 73, 66), (147, 42, 1), (43, 147, 57), (47, 7, 5), (101, 207, 109), (192, 148, 0), (231, 230, 229), (231, 229, 230)])
me_cylinder.use_remesh_preserve_volume = False
me_cylinder.use_remesh_preserve_attributes = False
me_cylinder.use_mirror_vertex_groups = False
me_cylinder.update()
me_cube = bpy.data.meshes.new('Cube')
me_cube.from_pydata([(1.0, 1.0, 6.58e-05), (1.0, -1.0, 6.58e-05), (-1.0, -1.0, 6.58e-05), (-1.0, 1.0, 6.58e-05), (0.9821, 0.909, 0.1357), (0.9847, -0.8921, 0.1356), (-0.9811, -0.9222, 0.1356), (-0.9854, 0.8992, 0.1357), (1.0, 0.4101, 0.008388), (1.0, 0.1487, 6.58e-05), (1.0, -0.1487, 6.58e-05), (1.0, -0.4101, 0.009312), (-1.0, -0.4101, 0.009312), (-1.0, -0.1487, 6.58e-05), (-1.0, 0.1487, 6.58e-05), (-1.0, 0.4101, 0.008388), (0.9899, 0.4101, 0.1786), (0.9971, 0.1487, 0.1523), (1.0, -5.364e-07, 0.1043), (0.9975, -0.1487, 0.1523), (0.9923, -0.4101, 0.1786), (-0.9882, -0.4101, 0.1713), (-0.996, -0.1487, 0.1523), (-1.0, 1.788e-07, 0.1043), (-1.0, 0.1487, 0.1523), (-0.9937, 0.4101, 0.1786), (0.3333, 1.0, 6.58e-05), (-0.3333, 1.0, 6.58e-05), (0.3333, -1.0, 6.58e-05), (-0.3333, -1.0, 6.58e-05), (0.3333, 0.9113, 0.1357), (-0.3333, 0.9113, 0.1357), (0.3333, -0.9042, 0.1356), (-0.3333, -0.9042, 0.1356), (-0.3333, 0.4101, 0.1786), (0.3333, 0.4101, 0.1786), (-0.3333, 0.1487, 0.1523), (0.3333, 0.1487, 0.1523), (-0.3333, -5.96e-08, 0.1043), (0.3333, -2.98e-07, 0.1043), (-0.3333, -0.1487, 0.1523), (0.3333, -0.1487, 0.1523), (-0.3333, -0.4101, 0.1786), (0.3333, -0.4101, 0.1786), (0.3333, 0.1487, 6.58e-05), (-0.3333, 0.1487, 6.58e-05), (0.3333, -0.1487, 6.58e-05), (-0.3333, -0.1487, 6.58e-05), (0.3333, -0.4101, 0.009312), (-0.3333, -0.4101, 0.009312), (1.0, 1.0, 0.05735), (0.99, 0.992, 0.08926), (0.9845, 0.965, 0.1199), (1.0, -1.0, 0.05735), (0.9905, -0.985, 0.08935), (0.9861, -0.9579, 0.1199), (-1.0, -1.0, 0.05735), (-0.9926, -0.985, 0.08934), (-0.9866, -0.9579, 0.1199), (-1.0, 1.0, 0.05735), (-0.9897, 0.992, 0.08926), (-0.9878, 0.965, 0.1199), (-0.9919, -0.4101, 0.1459), (-0.9937, -0.4101, 0.08219), (-1.0, -0.4101, 0.0666), (-1.0, -0.1487, 0.1282), (-1.0, -0.1487, 0.0812), (-1.0, -0.1487, 0.05735), (-1.0, 2.076e-07, 0.06158), (-1.0, 2.299e-07, 0.04154), (-1.0, 2.523e-07, 0.02718), (-1.0, 0.1487, 0.1282), (-1.0, 0.1487, 0.0812), (-1.0, 0.1487, 0.05735), (-0.9976, 0.4101, 0.1459), (-0.995, 0.4101, 0.08219), (-1.0, 0.4101, 0.06567), (0.9956, 0.4101, 0.1459), (0.9978, 0.4101, 0.08219), (1.0, 0.4101, 0.06567), (1.0, 0.1487, 0.1282), (1.0, 0.1487, 0.0812), (1.0, 0.1487, 0.05735), (1.0, -3.734e-07, 0.06158), (1.0, -2.468e-07, 0.04154), (1.0, -1.201e-07, 0.02718), (0.999, -0.1487, 0.1282), (1.0, -0.1487, 0.0812), (1.0, -0.1487, 0.05735), (0.9918, -0.4101, 0.1459), (0.9935, -0.4101, 0.08219), (1.0, -0.4101, 0.0666), (0.3333, 1.0, 0.05735), (0.3333, 0.992, 0.08926), (0.3333, 0.965, 0.1199), (-0.3333, 1.0, 0.05735), (-0.3333, 0.992, 0.08926), (-0.3333, 0.965, 0.1199), (0.3333, -0.9579, 0.1199), (0.3333, -0.985, 0.08935), (0.3333, -1.0, 0.05735), (-0.3333, -0.9579, 0.1199), (-0.3333, -0.985, 0.08935), (-0.3333, -1.0, 0.05735), (-0.3333, 1.014, 0.007501), (-1.0, 1.014, 0.007501), (-0.3333, -1.014, 0.007501), (-1.0, -1.014, 0.007501), (1.0, 1.014, 0.007501), (0.3333, 1.014, 0.007501), (1.0, -1.014, 0.007501), (0.3333, -1.014, 0.007501), (0.3333, -1.014, 0.04992), (-0.3333, -1.014, 0.04992), (1.0, 1.014, 0.04992), (1.0, -1.014, 0.04992), (-1.0, -1.014, 0.04992), (-1.0, 1.014, 0.04992), (0.3333, 1.014, 0.04992), (-0.3333, 1.014, 0.04992), (1.012, -0.4101, 0.01673), (1.012, -1.0, 0.007488), (-1.012, 0.4101, 0.01581), (-1.012, 1.0, 0.007488), (1.012, 1.0, 0.007488), (1.012, 0.4101, 0.01581), (1.012, 0.1487, 0.007488), (1.012, -0.1487, 0.007488), (-1.012, -1.0, 0.007488), (-1.012, -0.4101, 0.01673), (-1.012, -0.1487, 0.007488), (-1.012, 0.1487, 0.007488), (-1.012, -0.4101, 0.05917), (-1.012, -0.1487, 0.04993), (-1.012, 2.523e-07, 0.02427), (-1.012, 0.1487, 0.04993), (-1.012, 0.4101, 0.05825), (1.012, 0.4101, 0.05825), (1.012, 0.1487, 0.04993), (1.012, -1.201e-07, 0.02427), (1.012, -0.1487, 0.04993), (1.012, -0.4101, 0.05917), (1.012, -1.014, 0.007501), (1.012, 1.0, 0.04993), (1.012, -1.0, 0.04993), (-1.012, -1.0, 0.04993), (-1.012, 1.0, 0.04993), (-1.012, 1.014, 0.007501), (1.012, 1.014, 0.007501), (1.012, 1.014, 0.04992), (1.012, -1.014, 0.04992), (-1.012, -1.014, 0.007501), (-1.012, -1.014, 0.04992), (-1.012, 1.014, 0.04992), (0.3333, -1.019, 0.03779), (0.3333, -1.019, 0.0187), (-0.3333, -1.019, 0.03779), (-0.3333, -1.019, 0.0187), (1.0, 1.019, 0.0187), (1.0, 1.019, 0.03779), (1.0, -1.019, 0.0187), (1.0, -1.019, 0.03779), (-1.0, -1.019, 0.0187), (-1.0, -1.019, 0.03779), (-1.0, 1.019, 0.0187), (-1.0, 1.019, 0.03779), (0.3333, 1.019, 0.0187), (0.3333, 1.019, 0.03779), (-0.3333, 1.019, 0.0187), (-0.3333, 1.019, 0.03779), (-1.012, -0.4101, 0.04704), (-1.012, -0.4101, 0.02795), (-1.012, -0.1487, 0.03779), (-1.012, -0.1487, 0.0187), (-1.012, 2.577e-07, 0.01953), (-1.012, 2.63e-07, 0.01206), (-1.012, 0.1487, 0.03779), (-1.012, 0.1487, 0.0187), (-1.012, 0.4101, 0.04612), (-1.012, 0.4101, 0.02702), (1.012, 0.4101, 0.04612), (1.012, 0.4101, 0.02702), (1.012, 0.1487, 0.03779), (1.012, 0.1487, 0.0187), (1.012, -8.927e-08, 0.01953), (1.012, -5.917e-08, 0.01206), (1.012, -0.1487, 0.03779), (1.012, -0.1487, 0.01728), (1.012, -0.4101, 0.04704), (1.012, -0.4101, 0.02795), (1.012, 1.0, 0.0187), (1.012, 1.0, 0.03779), (1.012, -1.0, 0.0187), (1.012, -1.0, 0.03779), (-1.012, -1.0, 0.0187), (-1.012, -1.0, 0.03779), (-1.012, 1.0, 0.0187), (-1.012, 1.0, 0.03779), (1.012, 1.019, 0.0187), (1.012, 1.019, 0.03779), (1.012, -1.019, 0.0187), (1.012, -1.019, 0.03779), (-1.012, -1.019, 0.0187), (-1.012, -1.019, 0.03779), (-1.012, 1.019, 0.0187), (-1.012, 1.019, 0.03779), (1.0, -0.705, 0.006538), (0.9896, -0.6961, 0.1625), (-1.0, -0.705, 0.006538), (-0.9816, -0.6961, 0.1596), (0.3333, -0.7026, 0.1625), (-0.3333, -0.7026, 0.1625), (0.3333, -0.705, 0.006538), (-0.3333, -0.705, 0.006538), (-1.0, -0.705, 0.06382), (-0.9951, -0.6975, 0.08577), (-0.9889, -0.684, 0.1329), (1.0, -0.705, 0.06382), (0.9927, -0.6975, 0.08577), (0.9888, -0.684, 0.1329), (1.012, -0.705, 0.01396), (-1.012, -0.705, 0.01396), (-1.012, -0.705, 0.0564), (1.012, -0.705, 0.0564), (1.012, -0.705, 0.02517), (1.012, -0.705, 0.04427), (-1.012, -0.705, 0.02517), (-1.012, -0.705, 0.04427), (-1.0, 0.705, 0.008388), (-0.9893, 0.6997, 0.1625), (1.0, 0.705, 0.008388), (0.9853, 0.6997, 0.1625), (0.3333, 0.7061, 0.1625), (-0.3333, 0.7061, 0.1625), (1.0, 0.705, 0.06567), (0.9957, 0.701, 0.08572), (0.9886, 0.6981, 0.1329), (-1.0, 0.705, 0.06567), (-0.9963, 0.701, 0.08572), (-0.9916, 0.6986, 0.1329), (-1.012, 0.705, 0.01581), (1.012, 0.705, 0.01581), (1.012, 0.705, 0.05825), (-1.012, 0.705, 0.05825), (-1.012, 0.705, 0.02702), (-1.012, 0.705, 0.04612), (1.012, 0.705, 0.02702), (1.012, 0.705, 0.04612), (-0.9518, 0.05301, 0.1214), (-0.9518, 0.05192, 0.1235), (-0.9518, 0.0008395, 0.1095), (-0.9518, -0.0002472, 0.1116), (1.027, 0.05643, 0.009151), (1.029, 0.05643, 0.009018), (1.027, 0.001212, 0.00925), (1.029, 0.001213, 0.009116), (-0.8585, 0.02692, 0.1155), (-0.8585, 0.02584, 0.1175), (1.034, 0.02892, 0.06079), (1.036, 0.02892, 0.06066), (1.034, 0.00133, 0.06818), (1.033, 0.001385, 0.09368), (1.027, 0.001413, 0.1064), (1.018, 0.001486, 0.1098), (1.011, 0.0008395, 0.1095), (1.001, 0.0008395, 0.1095), (1.001, -0.0002472, 0.1116), (1.011, -0.0002472, 0.1116), (1.018, 0.0007897, 0.1119), (1.029, 0.001046, 0.1082), (1.035, 0.001388, 0.09478), (1.037, 0.001331, 0.06805), (1.001, 0.05301, 0.1214), (1.011, 0.05301, 0.1214), (1.018, 0.05541, 0.1191), (1.027, 0.0561, 0.1114), (1.033, 0.0566, 0.09361), (1.034, 0.05655, 0.06808), (1.037, 0.05655, 0.06795), (1.035, 0.0566, 0.09471), (1.029, 0.05573, 0.1132), (1.018, 0.05471, 0.1212), (1.011, 0.05192, 0.1235), (1.001, 0.05192, 0.1235), (1.001, 0.02584, 0.1175), (1.011, 0.02584, 0.1175), (1.018, 0.02775, 0.1166), (1.029, 0.02839, 0.1107), (1.035, 0.029, 0.09475), (1.037, 0.02894, 0.068), (1.034, 0.02894, 0.06813), (1.033, 0.02899, 0.09365), (1.027, 0.02876, 0.1089), (1.018, 0.02845, 0.1145), (1.011, 0.02692, 0.1155), (1.001, 0.02692, 0.1155), (0.05293, 0.003008, 0.1118), (-0.004206, 0.003905, 0.1115), (0.05293, 0.046, 0.1235), (-0.004206, 0.04366, 0.1235), (0.05293, 0.02692, 0.1155), (-0.004206, 0.02692, 0.1155), (-0.004206, 0.002818, 0.1136), (0.05293, 0.001922, 0.1139), (-0.004206, 0.04474, 0.1214), (0.05293, 0.04708, 0.1214), (-0.004206, 0.02584, 0.1175), (0.05293, 0.02584, 0.1175), (0.02436, 0.01233, 0.1143), (0.02436, 0.05002, 0.1245), (0.02436, 0.02692, 0.1164), (0.02436, 0.01124, 0.1164), (0.02436, 0.05111, 0.1224), (0.02436, 0.02584, 0.1184), (1.003, 0.1411, -0.01895), (1.003, -2.339e-08, -0.01895), (1.003, -0.1411, -0.01895), (-1.001, -0.1411, -0.01895), (-1.001, 2.593e-07, -0.01895), (-1.001, 0.1411, -0.01895), (1.017, 0.1411, 0.003107), (-0.3376, 0.1411, -0.01895), (-0.3376, 1.65e-07, -0.01895), (-0.3376, -0.1411, -0.01895), (0.3376, 0.1411, -0.01895), (0.3376, 7.082e-08, -0.01895), (0.3376, -0.1411, -0.01895), (1.017, -2.339e-08, 0.003107), (1.017, -0.1411, 0.003107), (-1.016, -0.1411, 0.002628), (-1.016, 2.593e-07, 0.002628), (-1.016, 0.1411, 0.002628), (-1.017, -0.1411, 0.01384), (-1.017, 2.543e-07, 0.01136), (-1.017, 0.1411, 0.01384), (1.017, 0.1411, 0.01432), (1.017, -5.125e-08, 0.01175), (1.017, -0.1411, 0.01432), (0.929, 0.4101, 0.008388), (0.9297, 0.1487, 6.58e-05), (0.9298, 0.705, 0.008388), (0.9246, 1.0, 6.58e-05), (-0.9276, 0.4101, 0.008388), (-0.9238, 1.0, 6.58e-05), (-0.9288, 0.705, 0.008388), (-0.9303, 0.1487, 6.58e-05), (0.3333, 0.93, 0.00204), (0.9293, 0.9304, 0.002029), (-0.9282, 0.8449, 0.002062), (-0.3333, 0.8442, 0.002051), (0.9359, 0.3096, 0.007022), (-0.3333, 0.205, 0.001857), (-0.9281, 0.2056, 0.001877), (0.3397, 0.309, 0.007042), (0.929, 0.41, 0.03574), (0.3333, 0.41, 0.03574), (-0.3333, 0.41, 0.03574), (0.3397, 0.309, 0.03439), (-0.3333, 0.2049, 0.02921), (0.3333, 0.705, 0.03574), (-0.3333, 0.705, 0.03574), (0.9298, 0.705, 0.03574), (-0.9276, 0.41, 0.03574), (-0.9288, 0.705, 0.03574), (-0.9282, 0.8448, 0.02941), (0.3333, 0.93, 0.02939), (0.9293, 0.9304, 0.02938), (-0.3333, 0.8442, 0.0294), (0.9359, 0.3096, 0.03437), (-0.9281, 0.2056, 0.02923), (-0.845, 0.001185, 0.1097), (-0.845, 0.05099, 0.1235), (-0.845, 0.02692, 0.1155), (-0.845, 9.844e-05, 0.1118), (-0.845, 0.05207, 0.1214), (-0.845, 0.02584, 0.1175)], [], [(213, 29, 2, 208), (211, 209, 6, 33), (219, 207, 5, 55), (101, 33, 6, 58), (239, 229, 7, 61), (92, 50, 114, 118), (216, 209, 21, 62), (62, 21, 22, 65), (65, 22, 23, 68), (68, 23, 24, 71), (71, 24, 25, 74), (236, 231, 16, 77), (77, 16, 17, 80), (80, 17, 18, 83), (83, 18, 19, 86), (86, 19, 20, 89), (233, 229, 25, 34), (34, 25, 24, 36), (36, 24, 23, 38), (38, 23, 22, 40), (40, 22, 21, 42), (353, 351, 358, 357), (348, 349, 367, 364), (46, 47, 323, 326), (183, 185, 336, 335), (47, 49, 12, 13), (10, 11, 48, 46), (46, 48, 49, 47), (130, 173, 332, 329), (10, 46, 326, 316), (175, 177, 334, 333), (187, 127, 328, 337), (8, 9, 339, 350, 338), (344, 348, 364, 363), (230, 8, 338, 340), (347, 340, 361, 366), (19, 41, 43, 20), (41, 40, 42, 43), (18, 39, 41, 19), (39, 38, 40, 41), (17, 37, 39, 18), (37, 36, 38, 39), (16, 35, 37, 17), (35, 34, 36, 37), (231, 232, 35, 16), (232, 233, 34, 35), (103, 56, 116, 113), (53, 100, 112, 115), (55, 5, 32, 98), (98, 32, 33, 101), (207, 210, 32, 5), (210, 211, 33, 32), (206, 1, 28, 212), (212, 28, 29, 213), (28, 1, 110, 111), (100, 99, 102, 103), (99, 98, 101, 102), (26, 27, 104, 109), (53, 54, 99, 100), (54, 55, 98, 99), (30, 94, 97, 31), (94, 93, 96, 97), (93, 92, 95, 96), (4, 52, 94, 30), (52, 51, 93, 94), (51, 50, 92, 93), (2, 107, 151, 128), (88, 87, 90, 91), (87, 86, 89, 90), (11, 10, 127, 120), (85, 84, 87, 88), (84, 83, 86, 87), (127, 10, 316, 328), (82, 81, 84, 85), (81, 80, 83, 84), (73, 76, 136, 135), (79, 78, 81, 82), (78, 77, 80, 81), (173, 175, 333, 332), (234, 235, 78, 79), (235, 236, 77, 78), (214, 64, 132, 222), (73, 72, 75, 76), (72, 71, 74, 75), (206, 11, 120, 220), (70, 69, 72, 73), (69, 68, 71, 72), (88, 91, 141, 140), (67, 66, 69, 70), (66, 65, 68, 69), (114, 50, 143, 149), (64, 63, 66, 67), (63, 62, 65, 66), (9, 8, 125, 126), (214, 215, 63, 64), (215, 216, 62, 63), (31, 97, 61, 7), (97, 96, 60, 61), (96, 95, 59, 60), (164, 105, 147, 204), (237, 238, 60, 59), (238, 239, 61, 60), (27, 343, 3, 105, 104), (103, 102, 57, 56), (102, 101, 58, 57), (230, 0, 124, 241), (217, 218, 54, 53), (218, 219, 55, 54), (168, 104, 105, 164), (158, 108, 109, 166), (166, 109, 104, 168), (154, 112, 113, 156), (161, 115, 112, 154), (156, 113, 116, 163), (2, 29, 106, 107), (217, 53, 144, 223), (29, 28, 111, 106), (234, 79, 137, 242), (163, 116, 152, 203), (59, 95, 119, 117), (100, 103, 113, 112), (95, 92, 118, 119), (116, 56, 145, 152), (0, 341, 26, 109, 108), (186, 140, 141, 188), (184, 139, 140, 186), (182, 138, 139, 184), (180, 137, 138, 182), (247, 242, 137, 180), (176, 135, 136, 178), (174, 134, 135, 176), (172, 133, 134, 174), (170, 132, 133, 172), (227, 222, 132, 170), (245, 243, 146, 197), (225, 223, 144, 193), (194, 128, 151, 202), (190, 124, 148, 198), (197, 146, 153, 205), (193, 144, 150, 201), (85, 88, 140, 139), (208, 2, 128, 221), (0, 108, 148, 124), (70, 73, 135, 134), (13, 12, 129, 130), (59, 117, 153, 146), (228, 15, 122, 240), (105, 3, 123, 147), (126, 183, 335, 320), (82, 85, 139, 138), (237, 59, 146, 243), (13, 130, 329, 317), (67, 70, 134, 133), (15, 14, 131, 122), (110, 1, 121, 142), (79, 82, 138, 137), (159, 114, 149, 199), (53, 115, 150, 144), (64, 67, 133, 132), (160, 110, 142, 200), (115, 161, 201, 150), (161, 160, 200, 201), (108, 158, 198, 148), (158, 159, 199, 198), (121, 192, 200, 142), (192, 193, 201, 200), (123, 196, 204, 147), (196, 197, 205, 204), (143, 191, 199, 149), (191, 190, 198, 199), (145, 195, 203, 152), (195, 194, 202, 203), (220, 224, 192, 121), (224, 225, 193, 192), (240, 244, 196, 123), (244, 245, 197, 196), (221, 226, 171, 129), (226, 227, 170, 171), (129, 171, 173, 130), (171, 170, 172, 173), (45, 44, 324, 321), (173, 172, 174, 175), (47, 13, 317, 323), (175, 174, 176, 177), (131, 177, 179, 122), (177, 176, 178, 179), (241, 246, 181, 125), (246, 247, 180, 181), (125, 181, 183, 126), (181, 180, 182, 183), (44, 339, 9, 314, 324), (183, 182, 184, 185), (131, 14, 319, 331), (185, 184, 186, 187), (127, 187, 189, 120), (187, 186, 188, 189), (107, 162, 202, 151), (162, 163, 203, 202), (106, 157, 162, 107), (157, 156, 163, 162), (110, 160, 155, 111), (160, 161, 154, 155), (111, 155, 157, 106), (155, 154, 156, 157), (118, 167, 169, 119), (167, 166, 168, 169), (114, 159, 167, 118), (159, 158, 166, 167), (119, 169, 165, 117), (169, 168, 164, 165), (117, 165, 205, 153), (165, 164, 204, 205), (194, 195, 227, 226), (128, 194, 226, 221), (189, 188, 225, 224), (120, 189, 224, 220), (12, 208, 221, 129), (188, 141, 223, 225), (195, 145, 222, 227), (91, 217, 223, 141), (90, 89, 219, 218), (91, 90, 218, 217), (57, 58, 216, 215), (56, 57, 215, 214), (1, 206, 220, 121), (56, 214, 222, 145), (48, 212, 213, 49), (11, 206, 212, 48), (43, 42, 211, 210), (20, 43, 210, 207), (58, 6, 209, 216), (89, 20, 207, 219), (42, 21, 209, 211), (49, 213, 208, 12), (190, 191, 247, 246), (124, 190, 246, 241), (179, 178, 245, 244), (122, 179, 244, 240), (76, 237, 243, 136), (3, 228, 240, 123), (178, 136, 243, 245), (191, 143, 242, 247), (50, 234, 242, 143), (8, 230, 241, 125), (75, 74, 239, 238), (76, 75, 238, 237), (51, 52, 236, 235), (50, 51, 235, 234), (30, 31, 233, 232), (4, 30, 232, 231), (26, 346, 349, 27), (0, 230, 340, 347, 341), (27, 349, 348, 343), (31, 7, 229, 233), (52, 4, 231, 236), (74, 25, 229, 239), (256, 250, 251, 257), (260, 254, 255, 271), (258, 252, 253, 259), (374, 248, 249, 371), (290, 277, 252, 258), (375, 371, 249, 257), (373, 375, 257, 251), (260, 290, 258, 254), (254, 258, 259, 255), (248, 256, 257, 249), (296, 300, 295, 265), (265, 295, 294, 264), (264, 294, 293, 263), (263, 293, 292, 262), (262, 292, 291, 261), (261, 291, 290, 260), (255, 259, 289, 271), (271, 289, 288, 270), (270, 288, 287, 269), (269, 287, 286, 268), (268, 286, 285, 267), (267, 285, 284, 266), (259, 253, 278, 289), (289, 278, 279, 288), (288, 279, 280, 287), (287, 280, 281, 286), (286, 281, 282, 285), (285, 282, 283, 284), (300, 305, 272, 295), (295, 272, 273, 294), (294, 273, 274, 293), (293, 274, 275, 292), (292, 275, 276, 291), (291, 276, 277, 290), (252, 277, 278, 253), (277, 276, 279, 278), (276, 275, 280, 279), (275, 274, 281, 280), (274, 273, 282, 281), (273, 272, 283, 282), (296, 265, 266, 303), (265, 264, 267, 266), (264, 263, 268, 267), (263, 262, 269, 268), (262, 261, 270, 269), (261, 260, 271, 270), (370, 297, 302, 373), (308, 296, 303, 311), (372, 374, 304, 301), (310, 312, 305, 300), (370, 372, 301, 297), (308, 310, 300, 296), (266, 284, 307, 303), (311, 313, 306, 302), (284, 283, 298, 307), (313, 309, 299, 306), (272, 305, 298, 283), (312, 304, 299, 309), (305, 312, 309, 298), (307, 298, 309, 313), (303, 307, 313, 311), (297, 301, 310, 308), (301, 304, 312, 310), (297, 308, 311, 302), (321, 322, 318, 319), (322, 323, 317, 318), (315, 316, 326, 325), (325, 326, 323, 322), (314, 315, 325, 324), (324, 325, 322, 321), (316, 315, 327, 328), (315, 314, 320, 327), (318, 317, 329, 330), (319, 318, 330, 331), (329, 332, 333, 330), (330, 333, 334, 331), (320, 335, 336, 327), (327, 336, 337, 328), (14, 345, 45, 321, 319), (177, 131, 331, 334), (185, 187, 337, 336), (9, 126, 320, 314), (360, 356, 362, 363), (351, 352, 369, 358), (349, 346, 365, 367), (341, 347, 346, 26), (342, 352, 345, 14, 15), (343, 348, 344, 228, 3), (344, 342, 15, 228), (338, 350, 368, 354), (340, 338, 354, 361), (350, 353, 357, 368), (352, 351, 45, 345), (351, 353, 44, 45), (353, 350, 339, 44), (356, 358, 369, 362), (355, 357, 358, 356), (359, 355, 356, 360), (354, 368, 357, 355), (361, 354, 355, 359), (367, 365, 359, 360), (364, 367, 360, 363), (365, 366, 361, 359), (352, 342, 362, 369), (342, 344, 363, 362), (346, 347, 366, 365), (250, 256, 372, 370), (256, 248, 374, 372), (250, 370, 373, 251), (302, 306, 375, 373), (306, 299, 371, 375), (304, 374, 371, 299)])
me_cube.polygons.foreach_set('material_index', [2, 0, 0, 0, 0, 2, 0, 0, 0, 0, 0, 0, 0, 0, 0, 0, 0, 0, 0, 0, 0, 2, 2, 2, 2, 2, 2, 2, 2, 2, 2, 2, 2, 2, 2, 2, 0, 0, 0, 0, 0, 0, 0, 0, 0, 0, 2, 2, 0, 0, 0, 0, 2, 2, 2, 0, 0, 2, 0, 0, 0, 0, 0, 0, 0, 0, 2, 0, 0, 2, 0, 0, 2, 0, 0, 2, 0, 0, 2, 0, 0, 2, 0, 0, 2, 0, 0, 2, 0, 0, 2, 0, 0, 2, 0, 0, 0, 0, 0, 2, 0, 0, 2, 0, 0, 2, 0, 0, 2, 2, 2, 2, 2, 2, 2, 2, 2, 2, 2, 2, 2, 2, 2, 2, 2, 2, 2, 2, 2, 2, 2, 2, 2, 2, 2, 2, 2, 2, 2, 2, 2, 2, 2, 2, 2, 2, 2, 2, 2, 2, 2, 2, 2, 2, 2, 2, 2, 2, 2, 2, 2, 2, 2, 2, 2, 2, 2, 2, 2, 2, 2, 2, 2, 2, 2, 2, 2, 2, 2, 2, 2, 2, 2, 2, 2, 2, 2, 2, 2, 2, 2, 2, 2, 2, 2, 2, 2, 2, 2, 2, 2, 2, 2, 2, 2, 2, 2, 2, 2, 2, 2, 2, 2, 2, 2, 2, 2, 2, 2, 2, 0, 0, 0, 0, 2, 2, 2, 2, 0, 0, 0, 0, 0, 2, 2, 2, 2, 2, 2, 2, 2, 2, 2, 2, 0, 0, 0, 0, 0, 0, 2, 2, 2, 0, 0, 0, 1, 1, 1, 1, 1, 1, 1, 1, 1, 1, 1, 1, 1, 1, 1, 1, 1, 1, 1, 1, 1, 1, 1, 1, 1, 1, 1, 1, 1, 1, 1, 1, 1, 1, 1, 1, 1, 1, 1, 1, 1, 1, 1, 1, 1, 1, 1, 1, 1, 1, 1, 1, 1, 1, 1, 1, 1, 1, 1, 1, 1, 1, 1, 1, 2, 2, 2, 2, 2, 2, 2, 2, 2, 2, 2, 2, 2, 2, 2, 2, 2, 2, 3, 2, 2, 2, 2, 2, 2, 2, 2, 2, 2, 2, 2, 3, 3, 3, 3, 3, 3, 3, 3, 2, 2, 2, 1, 1, 1, 1, 1, 1])
_uv = me_cube.uv_layers.new(name='UVMap')
_uv.uv.foreach_set('vector', [0.09418, 0.1857, 0.02505, 0.1899, 0.045, 0.06749, 0.09946, 0.03933, 0.6137, 0.6029, 0.4715, 0.6044, 0.4715, 0.5545, 0.6137, 0.5583, 0.6013, 0.1232, 0.5985, 0.1296, 0.5556, 0.1225, 0.5413, 0.1186, 0.6137, 0.546, 0.6137, 0.5583, 0.4715, 0.5545, 0.4703, 0.546, 0.6864, 0.1659, 0.6868, 0.1594, 0.7304, 0.1665, 0.7447, 0.1704, 0.5135, 0.3345, 0.4883, 0.4672, 0.486, 0.4616, 0.5102, 0.3342, 0.6013, 0.2638, 0.5984, 0.2579, 0.6611, 0.2536, 0.6613, 0.2592, 0.6613, 0.2592, 0.6611, 0.2536, 0.7186, 0.2562, 0.7187, 0.2616, 0.7187, 0.2616, 0.7186, 0.2562, 0.7515, 0.2659, 0.7518, 0.2752, 0.5327, 0.1772, 0.533, 0.1678, 0.5659, 0.1582, 0.5658, 0.1635, 0.5658, 0.1635, 0.5659, 0.1582, 0.6234, 0.154, 0.6232, 0.1612, 0.6863, 0.2227, 0.6868, 0.2292, 0.6234, 0.2345, 0.6232, 0.2272, 0.6232, 0.2272, 0.6234, 0.2345, 0.5659, 0.2303, 0.5658, 0.225, 0.5658, 0.225, 0.5659, 0.2303, 0.533, 0.2207, 0.5327, 0.2114, 0.7518, 0.1117, 0.7515, 0.1211, 0.7186, 0.1307, 0.7187, 0.1254, 0.7187, 0.1254, 0.7186, 0.1307, 0.6611, 0.135, 0.6613, 0.1278, 0.1558, 0.6862, 0.01188, 0.6848, 0.01091, 0.6212, 0.1558, 0.6212, 0.1558, 0.6212, 0.01091, 0.6212, 0.00953, 0.5636, 0.1558, 0.5635, 0.1558, 0.5635, 0.00953, 0.5636, 0.009528, 0.5293, 0.1558, 0.5293, 0.6137, 0.7591, 0.4675, 0.759, 0.4684, 0.7247, 0.6137, 0.7248, 0.6137, 0.7248, 0.4684, 0.7247, 0.4701, 0.6672, 0.6137, 0.6672, 0.2909, 0.3324, 0.2942, 0.1892, 0.2997, 0.1896, 0.2969, 0.3321, 0.4624, 0.08158, 0.4835, 0.1997, 0.478, 0.2002, 0.457, 0.08489, 0.8388, 0.08514, 0.6856, 0.08512, 0.6847, 0.08054, 0.8397, 0.0806, 0.9882, 0.01736, 0.9905, 0.04678, 0.9893, 0.04675, 0.9871, 0.01935, 0.2185, 0.1853, 0.1604, 0.1843, 0.1652, 0.02702, 0.2269, 0.02636, 0.2188, 0.4933, 0.1572, 0.4893, 0.1578, 0.3307, 0.2157, 0.333, 0.2157, 0.333, 0.1578, 0.3307, 0.1604, 0.1843, 0.2185, 0.1853, 0.5377, 0.07983, 0.5347, 0.07988, 0.5359, 0.0778, 0.5382, 0.07744, 0.9806, 0.07797, 0.8388, 0.08514, 0.8397, 0.0806, 0.979, 0.0736, 0.5325, 0.04879, 0.5354, 0.01777, 0.5366, 0.01985, 0.5336, 0.04881, 0.987, 0.07698, 0.9844, 0.07706, 0.9839, 0.07464, 0.9861, 0.07492, 0.3549, 0.49, 0.2924, 0.493, 0.2916, 0.4761, 0.3056, 0.4749, 0.3529, 0.4749, 0.4173, 0.06762, 0.4624, 0.08158, 0.457, 0.08478, 0.4156, 0.0742, 0.4215, 0.4785, 0.3549, 0.49, 0.3529, 0.4749, 0.4183, 0.4636, 0.4637, 0.4465, 0.4183, 0.4636, 0.4167, 0.4575, 0.4592, 0.4424, 0.9057, 0.7247, 0.76, 0.7248, 0.76, 0.6671, 0.9045, 0.6671, 0.76, 0.7248, 0.6137, 0.7248, 0.6137, 0.6672, 0.76, 0.6671, 0.9063, 0.759, 0.76, 0.7591, 0.76, 0.7248, 0.9057, 0.7247, 0.76, 0.7591, 0.6137, 0.7591, 0.6137, 0.7248, 0.76, 0.7248, 0.4477, 0.5636, 0.3021, 0.5636, 0.3021, 0.5293, 0.4483, 0.5293, 0.3021, 0.5636, 0.1558, 0.5635, 0.1558, 0.5293, 0.3021, 0.5293, 0.4461, 0.6212, 0.302, 0.6212, 0.3021, 0.5636, 0.4477, 0.5636, 0.302, 0.6212, 0.1558, 0.6212, 0.1558, 0.5635, 0.3021, 0.5636, 0.4451, 0.6848, 0.302, 0.6862, 0.302, 0.6212, 0.4461, 0.6212, 0.302, 0.6862, 0.1558, 0.6862, 0.1558, 0.6212, 0.302, 0.6212, 0.009932, 0.1887, 0.03222, 0.0578, 0.0347, 0.06326, 0.01318, 0.189, 0.03165, 0.4534, 0.009528, 0.3253, 0.01267, 0.3251, 0.03407, 0.4484, 0.9031, 0.546, 0.9028, 0.5608, 0.7599, 0.5583, 0.7599, 0.546, 0.7599, 0.546, 0.7599, 0.5583, 0.6137, 0.5583, 0.6137, 0.546, 0.9039, 0.6042, 0.7599, 0.6029, 0.7599, 0.5583, 0.9028, 0.5608, 0.7599, 0.6029, 0.6137, 0.6029, 0.6137, 0.5583, 0.7599, 0.5583, 0.09415, 0.4745, 0.04415, 0.4445, 0.02453, 0.3242, 0.09194, 0.3266, 0.09194, 0.3266, 0.02453, 0.3242, 0.02505, 0.1899, 0.09418, 0.1857, 0.02453, 0.3242, 0.04415, 0.4445, 0.04128, 0.4445, 0.02134, 0.3245, 0.7599, 0.5293, 0.7599, 0.537, 0.6137, 0.537, 0.6137, 0.5293, 0.7599, 0.537, 0.7599, 0.546, 0.6137, 0.546, 0.6137, 0.537, 0.4981, 0.3331, 0.4979, 0.1983, 0.5012, 0.198, 0.5013, 0.3334, 0.9062, 0.5293, 0.9041, 0.537, 0.7599, 0.537, 0.7599, 0.5293, 0.9041, 0.537, 0.9031, 0.546, 0.7599, 0.546, 0.7599, 0.537, 0.302, 0.7316, 0.302, 0.7439, 0.1558, 0.7439, 0.1558, 0.7316, 0.302, 0.7439, 0.302, 0.7529, 0.1558, 0.7528, 0.1558, 0.7439, 0.302, 0.7529, 0.302, 0.7601, 0.1558, 0.7601, 0.1558, 0.7528, 0.4444, 0.7311, 0.4449, 0.7439, 0.302, 0.7439, 0.302, 0.7316, 0.4449, 0.7439, 0.4461, 0.7529, 0.302, 0.7529, 0.302, 0.7439, 0.4461, 0.7529, 0.4483, 0.7601, 0.302, 0.7601, 0.302, 0.7529, 0.045, 0.06749, 0.04215, 0.06747, 0.04209, 0.06582, 0.04405, 0.06512, 0.7192, 0.1099, 0.719, 0.1151, 0.6617, 0.1138, 0.6618, 0.1101, 0.719, 0.1151, 0.7187, 0.1254, 0.6613, 0.1278, 0.6617, 0.1138, 0.1572, 0.4893, 0.2188, 0.4933, 0.2186, 0.4966, 0.1567, 0.4924, 0.752, 0.1042, 0.7519, 0.1074, 0.719, 0.1151, 0.7192, 0.1099, 0.7519, 0.1074, 0.7518, 0.1117, 0.7187, 0.1254, 0.719, 0.1151, 0.9844, 0.07706, 0.9806, 0.07797, 0.979, 0.0736, 0.9839, 0.07464, 0.5653, 0.2095, 0.5655, 0.2147, 0.5326, 0.207, 0.5325, 0.2038, 0.5655, 0.2147, 0.5658, 0.225, 0.5327, 0.2114, 0.5326, 0.207, 0.3007, 0.0148, 0.3608, 0.02344, 0.3602, 0.02651, 0.3005, 0.01807, 0.6227, 0.2096, 0.6228, 0.2132, 0.5655, 0.2147, 0.5653, 0.2095, 0.6228, 0.2132, 0.6232, 0.2272, 0.5658, 0.225, 0.5655, 0.2147, 0.5347, 0.07988, 0.5325, 0.04879, 0.5336, 0.04881, 0.5359, 0.0778, 0.6874, 0.2076, 0.6866, 0.2122, 0.6228, 0.2132, 0.6227, 0.2096, 0.6866, 0.2122, 0.6863, 0.2227, 0.6232, 0.2272, 0.6228, 0.2132, 0.09435, 0.0241, 0.1633, 0.0105, 0.1637, 0.01379, 0.09545, 0.02723, 0.5653, 0.1791, 0.5655, 0.1738, 0.6228, 0.1752, 0.6227, 0.179, 0.5655, 0.1738, 0.5658, 0.1635, 0.6232, 0.1612, 0.6228, 0.1752, 0.09415, 0.4745, 0.1572, 0.4893, 0.1567, 0.4924, 0.09311, 0.4772, 0.5325, 0.1847, 0.5326, 0.1816, 0.5655, 0.1738, 0.5653, 0.1791, 0.5326, 0.1816, 0.5327, 0.1772, 0.5658, 0.1635, 0.5655, 0.1738, 0.2177, 0.5102, 0.1546, 0.5054, 0.1551, 0.5022, 0.2178, 0.5068, 0.7192, 0.2771, 0.719, 0.2719, 0.7519, 0.2796, 0.752, 0.2828, 0.719, 0.2719, 0.7187, 0.2616, 0.7518, 0.2752, 0.7519, 0.2796, 0.486, 0.4616, 0.4883, 0.4672, 0.483, 0.4657, 0.4834, 0.4626, 0.6618, 0.2768, 0.6617, 0.2732, 0.719, 0.2719, 0.7192, 0.2771, 0.6617, 0.2732, 0.6613, 0.2592, 0.7187, 0.2616, 0.719, 0.2719, 0.2924, 0.493, 0.3549, 0.49, 0.3553, 0.4932, 0.2926, 0.4963, 0.5971, 0.2793, 0.5986, 0.2744, 0.6617, 0.2732, 0.6618, 0.2768, 0.5986, 0.2744, 0.6013, 0.2638, 0.6613, 0.2592, 0.6617, 0.2732, 0.1558, 0.7316, 0.1558, 0.7439, 0.01221, 0.7438, 0.01274, 0.729, 0.1558, 0.7439, 0.1558, 0.7528, 0.01179, 0.7528, 0.01221, 0.7438, 0.1558, 0.7528, 0.1558, 0.7601, 0.009534, 0.76, 0.01179, 0.7528, 0.4791, 0.0703, 0.4772, 0.07084, 0.4771, 0.0692, 0.4784, 0.06873, 0.6873, 0.1809, 0.6866, 0.1764, 0.7505, 0.1773, 0.752, 0.1847, 0.6866, 0.1764, 0.6864, 0.1659, 0.7447, 0.1704, 0.7505, 0.1773, 0.4979, 0.1983, 0.4765, 0.0826, 0.4747, 0.07094, 0.4772, 0.07084, 0.5012, 0.198, 0.6137, 0.5293, 0.6137, 0.537, 0.469, 0.537, 0.4674, 0.5293, 0.6137, 0.537, 0.6137, 0.546, 0.4703, 0.546, 0.469, 0.537, 0.4215, 0.4785, 0.4764, 0.4572, 0.477, 0.4594, 0.4223, 0.4814, 0.5972, 0.1076, 0.5986, 0.1127, 0.5356, 0.1116, 0.5325, 0.1042, 0.5986, 0.1127, 0.6013, 0.1232, 0.5413, 0.1186, 0.5356, 0.1116, 0.5037, 0.1977, 0.5012, 0.198, 0.4772, 0.07084, 0.4791, 0.0703, 0.4808, 0.4577, 0.4788, 0.4573, 0.5013, 0.3334, 0.5037, 0.3336, 0.5037, 0.3336, 0.5013, 0.3334, 0.5012, 0.198, 0.5037, 0.1977, 0.01522, 0.3249, 0.01267, 0.3251, 0.01318, 0.189, 0.01577, 0.1892, 0.03624, 0.4465, 0.03407, 0.4484, 0.01267, 0.3251, 0.01522, 0.3249, 0.01577, 0.1892, 0.01318, 0.189, 0.0347, 0.06326, 0.037, 0.0653, 0.045, 0.06749, 0.02505, 0.1899, 0.02193, 0.1897, 0.04215, 0.06747, 0.08851, 0.4888, 0.03165, 0.4534, 0.03641, 0.4524, 0.08972, 0.4859, 0.02505, 0.1899, 0.02453, 0.3242, 0.02134, 0.3245, 0.02193, 0.1897, 0.4256, 0.4937, 0.357, 0.5065, 0.3566, 0.5032, 0.4247, 0.4906, 0.037, 0.0653, 0.0347, 0.06326, 0.03721, 0.06214, 0.03842, 0.06365, 0.4865, 0.06074, 0.5135, 0.1968, 0.5102, 0.1971, 0.4843, 0.06644, 0.009528, 0.3253, 0.009932, 0.1887, 0.01318, 0.189, 0.01267, 0.3251, 0.5135, 0.1968, 0.5135, 0.3345, 0.5102, 0.3342, 0.5102, 0.1971, 0.0347, 0.06326, 0.03222, 0.0578, 0.03743, 0.059, 0.03721, 0.06214, 0.4764, 0.4572, 0.478, 0.4456, 0.4981, 0.3331, 0.5013, 0.3334, 0.4788, 0.4573, 0.218, 0.5039, 0.2178, 0.5068, 0.1551, 0.5022, 0.1556, 0.4994, 0.2556, 0.5011, 0.2556, 0.5023, 0.2178, 0.5068, 0.218, 0.5039, 0.2931, 0.5037, 0.2933, 0.5066, 0.2556, 0.5023, 0.2556, 0.5011, 0.3562, 0.5003, 0.3566, 0.5032, 0.2933, 0.5066, 0.2931, 0.5037, 0.424, 0.488, 0.4247, 0.4906, 0.3566, 0.5032, 0.3562, 0.5003, 0.3001, 0.02086, 0.3005, 0.01807, 0.3602, 0.02651, 0.3597, 0.02921, 0.2635, 0.02203, 0.2635, 0.02086, 0.3005, 0.01807, 0.3001, 0.02086, 0.2269, 0.01582, 0.2269, 0.01292, 0.2635, 0.02086, 0.2635, 0.02203, 0.164, 0.01669, 0.1637, 0.01379, 0.2269, 0.01292, 0.2269, 0.01582, 0.09634, 0.02988, 0.09545, 0.02723, 0.1637, 0.01379, 0.164, 0.01669, 0.4232, 0.04321, 0.4239, 0.0407, 0.4813, 0.06236, 0.4787, 0.06416, 0.09071, 0.4834, 0.08972, 0.4859, 0.03641, 0.4524, 0.03918, 0.4511, 0.04295, 0.06321, 0.04405, 0.06512, 0.04209, 0.06582, 0.04071, 0.0653, 0.4779, 0.4613, 0.477, 0.4594, 0.4788, 0.4588, 0.4801, 0.4594, 0.4787, 0.06416, 0.4813, 0.06236, 0.4817, 0.06549, 0.4806, 0.06706, 0.03918, 0.4511, 0.03641, 0.4524, 0.03626, 0.4493, 0.03759, 0.448, 0.2556, 0.5053, 0.2177, 0.5102, 0.2178, 0.5068, 0.2556, 0.5023, 0.09946, 0.03933, 0.045, 0.06749, 0.04405, 0.06512, 0.09851, 0.03645, 0.4764, 0.4572, 0.4788, 0.4573, 0.4788, 0.4588, 0.477, 0.4594, 0.2638, 0.01786, 0.3007, 0.0148, 0.3005, 0.01807, 0.2635, 0.02086, 0.2269, 0.02636, 0.1652, 0.02702, 0.1648, 0.02381, 0.2269, 0.0231, 0.4865, 0.06074, 0.4843, 0.06644, 0.4817, 0.06549, 0.4813, 0.06236, 0.4207, 0.05226, 0.3578, 0.03896, 0.3584, 0.03591, 0.4215, 0.04948, 0.4772, 0.07084, 0.4747, 0.07094, 0.4753, 0.06871, 0.4771, 0.0692, 0.9854, 0.01739, 0.9882, 0.01736, 0.9871, 0.01935, 0.985, 0.01963, 0.2934, 0.51, 0.2556, 0.5053, 0.2556, 0.5023, 0.2933, 0.5066, 0.4247, 0.03775, 0.4865, 0.06074, 0.4813, 0.06236, 0.4239, 0.0407, 0.5414, 0.08059, 0.5377, 0.07983, 0.5382, 0.07744, 0.5433, 0.0763, 0.227, 0.009528, 0.2638, 0.01786, 0.2635, 0.02086, 0.2269, 0.01292, 0.3578, 0.03896, 0.2988, 0.03102, 0.2992, 0.02787, 0.3584, 0.03591, 0.04128, 0.4445, 0.04415, 0.4445, 0.04313, 0.4469, 0.04129, 0.4462, 0.357, 0.5065, 0.2934, 0.51, 0.2933, 0.5066, 0.3566, 0.5032, 0.4838, 0.4595, 0.486, 0.4616, 0.4834, 0.4626, 0.4823, 0.4611, 0.03165, 0.4534, 0.03407, 0.4484, 0.03626, 0.4493, 0.03641, 0.4524, 0.1633, 0.0105, 0.227, 0.009528, 0.2269, 0.01292, 0.1637, 0.01379, 0.03924, 0.4449, 0.04128, 0.4445, 0.04129, 0.4462, 0.03989, 0.4466, 0.03407, 0.4484, 0.03624, 0.4465, 0.03759, 0.448, 0.03626, 0.4493, 0.03624, 0.4465, 0.03924, 0.4449, 0.03989, 0.4466, 0.03759, 0.448, 0.4788, 0.4573, 0.4808, 0.4577, 0.4801, 0.4594, 0.4788, 0.4588, 0.4808, 0.4577, 0.4838, 0.4595, 0.4823, 0.4611, 0.4801, 0.4594, 0.04313, 0.4469, 0.04199, 0.4486, 0.03989, 0.4466, 0.04129, 0.4462, 0.04199, 0.4486, 0.03918, 0.4511, 0.03759, 0.448, 0.03989, 0.4466, 0.4753, 0.06871, 0.4762, 0.06685, 0.4784, 0.06873, 0.4771, 0.0692, 0.4762, 0.06685, 0.4787, 0.06416, 0.4806, 0.06706, 0.4784, 0.06873, 0.483, 0.4657, 0.4804, 0.464, 0.4823, 0.4611, 0.4834, 0.4626, 0.4804, 0.464, 0.4779, 0.4613, 0.4801, 0.4594, 0.4823, 0.4611, 0.03743, 0.059, 0.0402, 0.0606, 0.03842, 0.06365, 0.03721, 0.06214, 0.0402, 0.0606, 0.04295, 0.06321, 0.04071, 0.0653, 0.03842, 0.06365, 0.09311, 0.4772, 0.09225, 0.4794, 0.04199, 0.4486, 0.04313, 0.4469, 0.09225, 0.4794, 0.09071, 0.4834, 0.03918, 0.4511, 0.04199, 0.4486, 0.4215, 0.04948, 0.4221, 0.04719, 0.4762, 0.06685, 0.4753, 0.06871, 0.4221, 0.04719, 0.4232, 0.04321, 0.4787, 0.06416, 0.4762, 0.06685, 0.09851, 0.03645, 0.09773, 0.03406, 0.1645, 0.02119, 0.1648, 0.02381, 0.09773, 0.03406, 0.09634, 0.02988, 0.164, 0.01669, 0.1645, 0.02119, 0.1648, 0.02381, 0.1645, 0.02119, 0.2269, 0.02042, 0.2269, 0.0231, 0.1645, 0.02119, 0.164, 0.01669, 0.2269, 0.01582, 0.2269, 0.02042, 0.6851, 0.009529, 0.8382, 0.009528, 0.8391, 0.01411, 0.6843, 0.0141, 0.2269, 0.02042, 0.2269, 0.01582, 0.2635, 0.02203, 0.2633, 0.02387, 0.6856, 0.08512, 0.5414, 0.08059, 0.5433, 0.0763, 0.6847, 0.08054, 0.2633, 0.02387, 0.2635, 0.02203, 0.3001, 0.02086, 0.2995, 0.02528, 0.2992, 0.02787, 0.2995, 0.02528, 0.3588, 0.03344, 0.3584, 0.03591, 0.2995, 0.02528, 0.3001, 0.02086, 0.3597, 0.02921, 0.3588, 0.03344, 0.4223, 0.4814, 0.4229, 0.4838, 0.3556, 0.4958, 0.3553, 0.4932, 0.4229, 0.4838, 0.424, 0.488, 0.3562, 0.5003, 0.3556, 0.4958, 0.3553, 0.4932, 0.3556, 0.4958, 0.2928, 0.499, 0.2926, 0.4963, 0.3556, 0.4958, 0.3562, 0.5003, 0.2931, 0.5037, 0.2928, 0.499, 0.8382, 0.009528, 0.967, 0.01531, 0.982, 0.01667, 0.9806, 0.02061, 0.8391, 0.01411, 0.2928, 0.499, 0.2931, 0.5037, 0.2556, 0.5011, 0.2556, 0.4992, 0.5384, 0.01791, 0.5419, 0.01726, 0.5438, 0.02116, 0.5388, 0.02023, 0.2556, 0.4992, 0.2556, 0.5011, 0.218, 0.5039, 0.2184, 0.4989, 0.2186, 0.4966, 0.2184, 0.4989, 0.1563, 0.495, 0.1567, 0.4924, 0.2184, 0.4989, 0.218, 0.5039, 0.1556, 0.4994, 0.1563, 0.495, 0.04215, 0.06747, 0.04007, 0.06703, 0.04071, 0.0653, 0.04209, 0.06582, 0.04007, 0.06703, 0.037, 0.0653, 0.03842, 0.06365, 0.04071, 0.0653, 0.02193, 0.1897, 0.01955, 0.1895, 0.04007, 0.06703, 0.04215, 0.06747, 0.01955, 0.1895, 0.01577, 0.1892, 0.037, 0.0653, 0.04007, 0.06703, 0.04128, 0.4445, 0.03924, 0.4449, 0.01896, 0.3246, 0.02134, 0.3245, 0.03924, 0.4449, 0.03624, 0.4465, 0.01522, 0.3249, 0.01896, 0.3246, 0.02134, 0.3245, 0.01896, 0.3246, 0.01955, 0.1895, 0.02193, 0.1897, 0.01896, 0.3246, 0.01522, 0.3249, 0.01577, 0.1892, 0.01955, 0.1895, 0.5102, 0.3342, 0.5075, 0.3339, 0.5075, 0.1974, 0.5102, 0.1971, 0.5075, 0.3339, 0.5037, 0.3336, 0.5037, 0.1977, 0.5075, 0.1974, 0.486, 0.4616, 0.4838, 0.4595, 0.5075, 0.3339, 0.5102, 0.3342, 0.4838, 0.4595, 0.4808, 0.4577, 0.5037, 0.3336, 0.5075, 0.3339, 0.5102, 0.1971, 0.5075, 0.1974, 0.482, 0.06853, 0.4843, 0.06644, 0.5075, 0.1974, 0.5037, 0.1977, 0.4791, 0.0703, 0.482, 0.06853, 0.4843, 0.06644, 0.482, 0.06853, 0.4806, 0.06706, 0.4817, 0.06549, 0.482, 0.06853, 0.4791, 0.0703, 0.4784, 0.06873, 0.4806, 0.06706, 0.04295, 0.06321, 0.0402, 0.0606, 0.09634, 0.02988, 0.09773, 0.03406, 0.04405, 0.06512, 0.04295, 0.06321, 0.09773, 0.03406, 0.09851, 0.03645, 0.1563, 0.495, 0.1556, 0.4994, 0.09071, 0.4834, 0.09225, 0.4794, 0.1567, 0.4924, 0.1563, 0.495, 0.09225, 0.4794, 0.09311, 0.4772, 0.1652, 0.02702, 0.09946, 0.03933, 0.09851, 0.03645, 0.1648, 0.02381, 0.1556, 0.4994, 0.1551, 0.5022, 0.08972, 0.4859, 0.09071, 0.4834, 0.0402, 0.0606, 0.03743, 0.059, 0.09545, 0.02723, 0.09634, 0.02988, 0.1546, 0.5054, 0.08851, 0.4888, 0.08972, 0.4859, 0.1551, 0.5022, 0.6617, 0.1138, 0.6613, 0.1278, 0.6013, 0.1232, 0.5986, 0.1127, 0.6618, 0.1101, 0.6617, 0.1138, 0.5986, 0.1127, 0.5972, 0.1076, 0.5356, 0.2755, 0.5413, 0.2685, 0.6013, 0.2638, 0.5986, 0.2744, 0.5325, 0.2828, 0.5356, 0.2755, 0.5986, 0.2744, 0.5971, 0.2793, 0.04415, 0.4445, 0.09415, 0.4745, 0.09311, 0.4772, 0.04313, 0.4469, 0.03222, 0.0578, 0.09435, 0.0241, 0.09545, 0.02723, 0.03743, 0.059, 0.1578, 0.3307, 0.09194, 0.3266, 0.09418, 0.1857, 0.1604, 0.1843, 0.1572, 0.4893, 0.09415, 0.4745, 0.09194, 0.3266, 0.1578, 0.3307, 0.76, 0.6671, 0.6137, 0.6672, 0.6137, 0.6029, 0.7599, 0.6029, 0.9045, 0.6671, 0.76, 0.6671, 0.7599, 0.6029, 0.9039, 0.6042, 0.5413, 0.2685, 0.549, 0.2645, 0.5984, 0.2579, 0.6013, 0.2638, 0.6613, 0.1278, 0.6611, 0.135, 0.5985, 0.1296, 0.6013, 0.1232, 0.6137, 0.6672, 0.4701, 0.6672, 0.4715, 0.6044, 0.6137, 0.6029, 0.1604, 0.1843, 0.09418, 0.1857, 0.09946, 0.03933, 0.1652, 0.02702, 0.4779, 0.4613, 0.4804, 0.464, 0.424, 0.488, 0.4229, 0.4838, 0.477, 0.4594, 0.4779, 0.4613, 0.4229, 0.4838, 0.4223, 0.4814, 0.3588, 0.03344, 0.3597, 0.02921, 0.4232, 0.04321, 0.4221, 0.04719, 0.3584, 0.03591, 0.3588, 0.03344, 0.4221, 0.04719, 0.4215, 0.04948, 0.3608, 0.02344, 0.4247, 0.03775, 0.4239, 0.0407, 0.3602, 0.02651, 0.4747, 0.07094, 0.4207, 0.05226, 0.4215, 0.04948, 0.4753, 0.06871, 0.3597, 0.02921, 0.3602, 0.02651, 0.4239, 0.0407, 0.4232, 0.04321, 0.4804, 0.464, 0.483, 0.4657, 0.4247, 0.4906, 0.424, 0.488, 0.4883, 0.4672, 0.4256, 0.4937, 0.4247, 0.4906, 0.483, 0.4657, 0.3549, 0.49, 0.4215, 0.4785, 0.4223, 0.4814, 0.3553, 0.4932, 0.6228, 0.1752, 0.6232, 0.1612, 0.6864, 0.1659, 0.6866, 0.1764, 0.6227, 0.179, 0.6228, 0.1752, 0.6866, 0.1764, 0.6873, 0.1809, 0.7505, 0.2112, 0.7448, 0.2182, 0.6863, 0.2227, 0.6866, 0.2122, 0.752, 0.2038, 0.7505, 0.2112, 0.6866, 0.2122, 0.6874, 0.2076, 0.302, 0.7316, 0.1558, 0.7316, 0.1558, 0.6862, 0.302, 0.6862, 0.4444, 0.7311, 0.302, 0.7316, 0.302, 0.6862, 0.4451, 0.6848, 0.4981, 0.3331, 0.484, 0.332, 0.4835, 0.1997, 0.4979, 0.1983, 0.4764, 0.4572, 0.4215, 0.4785, 0.4183, 0.4636, 0.4637, 0.4465, 0.478, 0.4456, 0.4979, 0.1983, 0.4835, 0.1997, 0.4624, 0.08158, 0.4765, 0.0826, 0.1558, 0.7316, 0.01274, 0.729, 0.01188, 0.6848, 0.1558, 0.6862, 0.7448, 0.2182, 0.7326, 0.2221, 0.6868, 0.2292, 0.6863, 0.2227, 0.6232, 0.1612, 0.6234, 0.154, 0.6868, 0.1594, 0.6864, 0.1659, 0.0, 0.0, 0.0, 1.0, 1.0, 1.0, 1.0, 0.0, 0.0, 0.0, 0.0, 1.0, 1.0, 1.0, 1.0, 0.0, 0.0, 0.0, 0.0, 1.0, 1.0, 1.0, 1.0, 0.0, 0.0, 0.5, 0.0, 1.0, 1.0, 1.0, 1.0, 0.5, 0.0, 0.0, 0.0, 1.0, 1.0, 1.0, 1.0, 0.0, 0.5, 0.0, 0.5, 1.0, 1.0, 1.0, 1.0, 0.0, 0.5, 0.0, 0.5, 1.0, 1.0, 1.0, 1.0, 0.0, 0.0, 0.0, 0.0, 1.0, 1.0, 1.0, 1.0, 0.0, 0.0, 0.0, 0.0, 1.0, 1.0, 1.0, 1.0, 0.0, 0.0, 0.0, 0.0, 1.0, 1.0, 1.0, 1.0, 0.0, 0.0, 0.0, 0.0, 1.0, 1.0, 1.0, 1.0, 0.0, 0.0, 0.0, 0.0, 1.0, 1.0, 1.0, 1.0, 0.0, 0.0, 0.0, 0.0, 1.0, 1.0, 1.0, 1.0, 0.0, 0.0, 0.0, 0.0, 1.0, 1.0, 1.0, 1.0, 0.0, 0.0, 0.0, 0.0, 1.0, 1.0, 1.0, 1.0, 0.0, 0.0, 0.0, 0.0, 1.0, 1.0, 1.0, 1.0, 0.0, 0.0, 0.0, 0.0, 1.0, 1.0, 1.0, 1.0, 0.0, 0.0, 0.0, 0.0, 1.0, 1.0, 1.0, 1.0, 0.0, 0.0, 0.0, 0.0, 1.0, 1.0, 1.0, 1.0, 0.0, 0.0, 0.0, 0.0, 1.0, 1.0, 1.0, 1.0, 0.0, 0.0, 0.0, 0.0, 1.0, 1.0, 1.0, 1.0, 0.0, 0.0, 0.0, 0.0, 1.0, 1.0, 1.0, 1.0, 0.0, 0.0, 0.0, 0.0, 1.0, 1.0, 1.0, 1.0, 0.0, 0.0, 0.0, 0.0, 1.0, 1.0, 1.0, 1.0, 0.0, 0.0, 0.0, 0.0, 1.0, 1.0, 1.0, 1.0, 0.0, 0.0, 0.0, 0.0, 1.0, 1.0, 1.0, 1.0, 0.0, 0.0, 0.0, 0.0, 1.0, 1.0, 1.0, 1.0, 0.0, 0.0, 0.0, 0.0, 1.0, 1.0, 1.0, 1.0, 0.0, 0.0, 0.0, 0.0, 1.0, 1.0, 1.0, 1.0, 0.0, 0.0, 0.0, 0.0, 1.0, 1.0, 1.0, 1.0, 0.0, 0.0, 0.0, 0.0, 1.0, 1.0, 1.0, 1.0, 0.0, 0.0, 0.0, 0.0, 1.0, 1.0, 1.0, 1.0, 0.0, 0.0, 0.0, 0.0, 1.0, 1.0, 1.0, 1.0, 0.0, 0.0, 0.0, 0.0, 1.0, 1.0, 1.0, 1.0, 0.0, 0.0, 0.0, 0.0, 1.0, 1.0, 1.0, 1.0, 0.0, 0.0, 0.0, 0.0, 1.0, 1.0, 1.0, 1.0, 0.0, 0.0, 0.0, 0.0, 1.0, 1.0, 1.0, 1.0, 0.0, 0.0, 0.0, 0.0, 1.0, 1.0, 1.0, 1.0, 0.0, 0.0, 0.0, 0.0, 1.0, 1.0, 1.0, 1.0, 0.0, 0.0, 0.0, 0.0, 1.0, 1.0, 1.0, 1.0, 0.0, 0.0, 0.0, 0.0, 1.0, 1.0, 1.0, 1.0, 0.0, 0.0, 0.0, 0.0, 1.0, 1.0, 1.0, 1.0, 0.0, 0.0, 0.0, 0.0, 1.0, 1.0, 1.0, 1.0, 0.0, 0.0, 0.0, 0.0, 1.0, 1.0, 1.0, 1.0, 0.0, 0.0, 0.0, 0.0, 1.0, 1.0, 1.0, 1.0, 0.0, 0.0, 0.0, 0.0, 1.0, 1.0, 1.0, 1.0, 0.0, 0.0, 0.5, 0.0, 1.0, 1.0, 1.0, 1.0, 0.5, 0.0, 0.0, 0.0, 1.0, 1.0, 1.0, 1.0, 0.0, 0.5, 0.0, 0.5, 1.0, 1.0, 1.0, 1.0, 0.0, 0.0, 0.0, 0.0, 1.0, 1.0, 1.0, 1.0, 0.0, 0.5, 0.0, 0.5, 1.0, 1.0, 1.0, 1.0, 0.0, 0.0, 0.0, 0.0, 1.0, 1.0, 1.0, 1.0, 0.0, 0.0, 0.0, 0.0, 1.0, 1.0, 1.0, 1.0, 0.0, 0.0, 0.0, 0.0, 1.0, 1.0, 1.0, 1.0, 0.0, 0.0, 0.0, 0.0, 1.0, 1.0, 1.0, 1.0, 0.0, 0.0, 0.0, 0.0, 1.0, 1.0, 1.0, 1.0, 0.0, 0.0, 0.0, 0.0, 1.0, 1.0, 1.0, 1.0, 0.0, 0.0, 0.0, 0.0, 1.0, 1.0, 1.0, 1.0, 0.0, 0.0, 0.0, 0.0, 1.0, 1.0, 1.0, 1.0, 0.0, 0.0, 0.0, 0.0, 1.0, 1.0, 1.0, 1.0, 0.0, 0.0, 0.0, 0.0, 1.0, 1.0, 1.0, 1.0, 0.0, 0.0, 0.0, 0.0, 1.0, 1.0, 1.0, 1.0, 0.0, 0.0, 0.0, 0.0, 1.0, 1.0, 1.0, 1.0, 0.0, 0.0, 0.0, 0.0, 1.0, 1.0, 1.0, 1.0, 0.0, 0.6843, 0.0141, 0.6846, 0.0483, 0.5414, 0.04885, 0.5438, 0.02116, 0.6846, 0.0483, 0.6847, 0.08054, 0.5433, 0.0763, 0.5414, 0.04885, 0.982, 0.0466, 0.979, 0.0736, 0.8397, 0.0806, 0.8392, 0.04629, 0.8392, 0.04629, 0.8397, 0.0806, 0.6847, 0.08054, 0.6846, 0.0483, 0.9806, 0.02061, 0.982, 0.0466, 0.8392, 0.04629, 0.8391, 0.01411, 0.8391, 0.01411, 0.8392, 0.04629, 0.6846, 0.0483, 0.6843, 0.0141, 0.979, 0.0736, 0.982, 0.0466, 0.9875, 0.04671, 0.9839, 0.07464, 0.982, 0.0466, 0.9806, 0.02061, 0.985, 0.01963, 0.9875, 0.04671, 0.5414, 0.04885, 0.5433, 0.0763, 0.5382, 0.07744, 0.5355, 0.04883, 0.5438, 0.02116, 0.5414, 0.04885, 0.5355, 0.04883, 0.5388, 0.02023, 0.5382, 0.07744, 0.5359, 0.0778, 0.5336, 0.04881, 0.5355, 0.04883, 0.5355, 0.04883, 0.5336, 0.04881, 0.5366, 0.01985, 0.5388, 0.02023, 0.985, 0.01963, 0.9871, 0.01935, 0.9893, 0.04675, 0.9875, 0.04671, 0.9875, 0.04671, 0.9893, 0.04675, 0.9861, 0.07492, 0.9839, 0.07464, 0.5419, 0.01726, 0.5569, 0.01585, 0.6851, 0.009529, 0.6843, 0.0141, 0.5438, 0.02116, 0.5354, 0.01777, 0.5384, 0.01791, 0.5388, 0.02023, 0.5366, 0.01985, 0.9905, 0.04678, 0.987, 0.07698, 0.9861, 0.07492, 0.9893, 0.04675, 0.982, 0.01667, 0.9854, 0.01739, 0.985, 0.01963, 0.9806, 0.02061, 0.598, 0.8276, 0.598, 0.8923, 0.4676, 0.8923, 0.4674, 0.8276, 0.2942, 0.1892, 0.3107, 0.04832, 0.3167, 0.05416, 0.2997, 0.1896, 0.4835, 0.1997, 0.484, 0.332, 0.4791, 0.3317, 0.478, 0.2002, 0.478, 0.4456, 0.4637, 0.4465, 0.484, 0.332, 0.4981, 0.3331, 0.355, 0.05395, 0.3107, 0.04832, 0.2975, 0.0462, 0.2988, 0.03102, 0.3578, 0.03896, 0.4765, 0.0826, 0.4624, 0.08158, 0.4173, 0.06762, 0.4207, 0.05226, 0.4747, 0.07094, 0.4173, 0.06762, 0.355, 0.05395, 0.3578, 0.03896, 0.4207, 0.05226, 0.3529, 0.4749, 0.3056, 0.4749, 0.3123, 0.4694, 0.3524, 0.4681, 0.4183, 0.4636, 0.3529, 0.4749, 0.3524, 0.4681, 0.4167, 0.4575, 0.3056, 0.4749, 0.2909, 0.3324, 0.2969, 0.3321, 0.3123, 0.4692, 0.3107, 0.04832, 0.2942, 0.1892, 0.2828, 0.1886, 0.2975, 0.0462, 0.2942, 0.1892, 0.2909, 0.3324, 0.2795, 0.3327, 0.2828, 0.1886, 0.2909, 0.3324, 0.3056, 0.4749, 0.2916, 0.4761, 0.2795, 0.3327, 0.598, 0.8923, 0.598, 0.9373, 0.4675, 0.9372, 0.4676, 0.8923, 0.7443, 0.8923, 0.7443, 0.9375, 0.598, 0.9373, 0.598, 0.8923, 0.7443, 0.8276, 0.7443, 0.8923, 0.598, 0.8923, 0.598, 0.8276, 0.875, 0.8923, 0.8751, 0.9374, 0.7443, 0.9375, 0.7443, 0.8923, 0.8751, 0.8276, 0.875, 0.8923, 0.7443, 0.8923, 0.7443, 0.8276, 0.598, 0.7783, 0.7443, 0.7782, 0.7443, 0.8276, 0.598, 0.8276, 0.4675, 0.7782, 0.598, 0.7783, 0.598, 0.8276, 0.4674, 0.8276, 0.7443, 0.7782, 0.875, 0.7781, 0.8751, 0.8276, 0.7443, 0.8276, 0.3107, 0.04832, 0.355, 0.05395, 0.354, 0.06053, 0.3167, 0.05405, 0.355, 0.05395, 0.4173, 0.06762, 0.4156, 0.0742, 0.354, 0.06053, 0.484, 0.332, 0.4637, 0.4465, 0.4592, 0.4424, 0.4791, 0.3317, 0.0, 0.0, 0.0, 1.0, 0.5, 1.0, 0.5, 0.0, 0.0, 0.0, 0.0, 1.0, 0.5, 1.0, 0.5, 0.0, 0.0, 0.0, 0.0, 0.5, 1.0, 0.5, 1.0, 0.0, 0.0, 0.0, 0.0, 1.0, 0.5, 1.0, 0.5, 0.0, 0.0, 0.0, 0.0, 1.0, 0.5, 1.0, 0.5, 0.0, 0.0, 0.0, 0.0, 0.5, 1.0, 0.5, 1.0, 0.0])
me_cube.materials.append(mat_book_white)
me_cube.materials.append(mat_red_bookmark)
me_cube.materials.append(mat_cover)
me_cube.materials.append(mat_frontcoverdetail)
me_cube.use_remesh_preserve_volume = False
me_cube.use_remesh_preserve_attributes = False
me_cube.use_mirror_vertex_groups = False
me_cube.update()

# ---- objects
ob_cylinder_002 = bpy.data.objects.new('Cylinder.002', me_cylinder_002)
ob_cylinder_001 = bpy.data.objects.new('Cylinder.001', me_cylinder_001)
ob_cylinder = bpy.data.objects.new('Cylinder', me_cylinder)
ob_cube = bpy.data.objects.new('Cube', me_cube)

# ---- transforms, parenting, visibility, modifiers, constraints
ob_cylinder_002.location = (0.7532, 0.9839, 5.359)
ob_cylinder_002.scale = (0.4766, 0.4766, 1.0)
ob_cylinder_002.lineart.crease_threshold = 0.0
ob_cylinder_001.location = (0.7418, 0.05875, 5.637)
ob_cylinder_001.scale = (0.626, 0.626, 0.5301)
ob_cylinder_001.lineart.crease_threshold = 0.0
ob_cylinder.location = (0.8095, -0.7092, 5.408)
ob_cylinder.rotation_euler = (-0.0733, -0.0395, 3.185)
ob_cylinder.scale = (0.13, 0.13, 0.3188)
ob_cylinder.lineart.crease_threshold = 0.0
ob_cube.location = (-0.0947, 0.0, 4.535)
ob_cube.rotation_euler = (0.0, -0.6981, 0.0)
ob_cube.scale = (0.6876, 1.079, 1.0)
ob_cube.lock_rotations_4d = False
ob_cube.empty_display_type = 'ARROWS'
ob_cube.lineart.crease_threshold = 0.0

# ---- collection membership
col_collection_1.objects.link(ob_cylinder_002)
col_collection_1.objects.link(ob_cylinder_001)
col_collection_1.objects.link(ob_cylinder)
col_collection_1.objects.link(ob_cube)

# ---- scene / render settings (as saved in the file)
scene.frame_start = 1; scene.frame_end = 250; scene.frame_set(1)
scene.render.engine = 'BLENDER_EEVEE_NEXT'
scene.render.resolution_percentage = 50
scene.render.dither_intensity = 0.0
scene.cycles.use_denoising = False
scene.cycles.samples = 128
scene.cycles.sampling_pattern = 'TABULATED_SOBOL'
scene.cycles.use_adaptive_sampling = False
scene.cycles.use_light_tree = False
scene.cycles.blur_glossy = 0.0
scene.cycles.sample_clamp_indirect = 0.0
scene.view_settings.view_transform = 'Standard'
bpy.context.view_layer.update()

# ---- added for rendering (the .blend has no active camera and no usable light): camera, sun
cam_auto = bpy.data.cameras.new('AutoCamera')
cam_auto.lens = 50.0
cam_auto.sensor_width = 36.0
cam_auto.clip_end = 1000.0
ob_auto_camera = bpy.data.objects.new('AutoCamera', cam_auto)
scene.collection.objects.link(ob_auto_camera)
ob_auto_camera.location = (3.40798, -3.87949, 7.72633)
ob_auto_camera.rotation_euler = (1.09748, -7.21219e-08, 0.694738)
scene.camera = ob_auto_camera
light_auto_sun = bpy.data.lights.new('AutoSun', 'SUN')
light_auto_sun.energy = 3.0
light_auto_sun.angle = 0.0523599
ob_auto_sun = bpy.data.objects.new('AutoSun', light_auto_sun)
scene.collection.objects.link(ob_auto_sun)
ob_auto_sun.rotation_euler = (0.872665, 0.174533, 0.523599)
bpy.context.view_layer.update()
